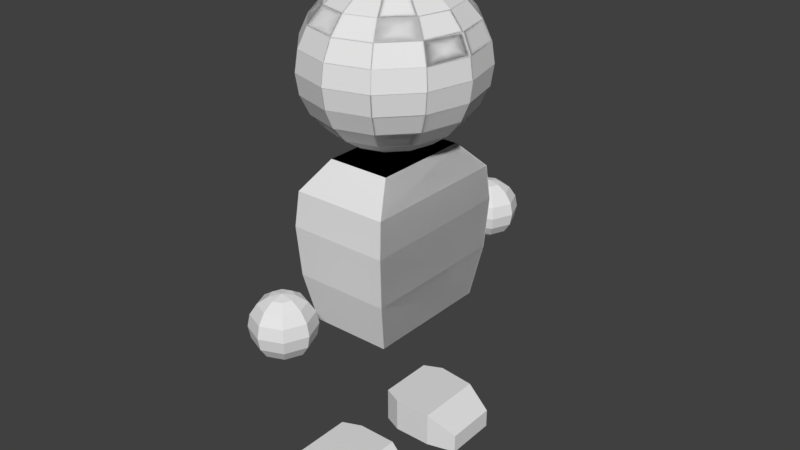 # Source: Test_1.blend  (saved by Blender 2.79.0; exported with 4.5.12 LTS)
import bpy
from mathutils import Matrix  # noqa: F401  (used for matrix-valued properties, if any)

bpy.ops.wm.read_factory_settings(use_empty=True)
scene = bpy.context.scene
scene.name = 'Scene'

# ---- collections
col_collection_1 = bpy.data.collections.new('Collection 1'); scene.collection.children.link(col_collection_1)

# ---- world
world_world = bpy.data.worlds.new('World'); scene.world = world_world
world_world.color = (0.05088, 0.05088, 0.05088)
world_world.use_sun_shadow = False
world_world.sun_shadow_jitter_overblur = 0.0
world_world.cycles.sampling_method = 'MANUAL'

# ---- meshes
me_cube = bpy.data.meshes.new('Cube')
me_cube.from_pydata([(0.4052, 0.6489, -1.556), (0.4052, -0.642, -1.556), (-0.4103, -0.642, -1.556), (-0.4103, 0.6489, -1.556), (0.4758, 0.7606, -0.2), (0.4758, -0.7536, -0.2), (-0.4809, -0.7536, -0.2), (-0.4809, 0.7606, -0.2), (0.002953, 1.605, -0.7664), (0.002953, 1.488, -1.354), (0.002952, 1.488, -0.7431), (0.08566, 1.571, -0.7664), (0.1558, 1.641, -0.8326), (0.2026, 1.688, -0.9318), (0.2191, 1.704, -1.049), (0.2026, 1.688, -1.166), (0.1558, 1.641, -1.265), (0.08566, 1.571, -1.331), (0.1199, 1.488, -0.7664), (0.2191, 1.488, -0.8326), (0.2853, 1.488, -0.9318), (0.3086, 1.488, -1.049), (0.2853, 1.488, -1.166), (0.2191, 1.488, -1.265), (0.1199, 1.488, -1.331), (0.08566, 1.405, -0.7664), (0.1558, 1.335, -0.8326), (0.2026, 1.288, -0.9318), (0.2191, 1.272, -1.049), (0.2026, 1.288, -1.166), (0.1558, 1.335, -1.265), (0.08566, 1.405, -1.331), (0.002953, 1.371, -0.7664), (0.002953, 1.272, -0.8326), (0.002953, 1.206, -0.9318), (0.002953, 1.182, -1.049), (0.002953, 1.206, -1.166), (0.002953, 1.272, -1.265), (0.002953, 1.371, -1.331), (-0.07975, 1.405, -0.7664), (-0.1499, 1.335, -0.8326), (-0.1967, 1.288, -0.9318), (-0.2132, 1.272, -1.049), (-0.1967, 1.288, -1.166), (-0.1499, 1.335, -1.265), (-0.07975, 1.405, -1.331), (-0.114, 1.488, -0.7664), (-0.2132, 1.488, -0.8326), (-0.2794, 1.488, -0.9318), (-0.3027, 1.488, -1.049), (-0.2794, 1.488, -1.166), (-0.2132, 1.488, -1.265), (-0.114, 1.488, -1.331), (-0.07975, 1.571, -0.7664), (-0.1499, 1.641, -0.8326), (-0.1967, 1.688, -0.9318), (-0.2132, 1.704, -1.049), (-0.1967, 1.688, -1.166), (-0.1499, 1.641, -1.265), (-0.07975, 1.571, -1.331), (0.002953, 1.704, -0.8326), (0.002953, 1.77, -0.9318), (0.002953, 1.794, -1.049), (0.002953, 1.77, -1.166), (0.002953, 1.704, -1.265), (0.002953, 1.605, -1.331), (0.4758, 0.7606, -1.051), (0.4994, 0.7981, -0.5462), (0.4758, -0.7536, -1.051), (0.4994, -0.7911, -0.5462), (-0.4809, -0.7536, -1.051), (-0.5046, -0.7911, -0.5462), (-0.4809, 0.7606, -1.051), (-0.5046, 0.7981, -0.5462), (0.312, 0.5015, 0.06902), (0.312, -0.4945, 0.06902), (-0.3172, -0.4945, 0.06902), (-0.3172, 0.5015, 0.06902), (-0.002572, 0.2393, 1.686), (-0.002572, 0.6538, 1.482), (-0.002572, 0.8931, 1.13), (-0.002572, 0.9247, 0.9267), (-0.002572, 0.8931, 0.7233), (-0.002572, 0.6538, 0.371), (-0.002572, 0.4623, 0.2461), (-0.002572, 4.444e-07, 0.1408), (-0.002572, 1.325e-07, 1.713), (0.1066, 0.2073, 1.686), (0.2084, 0.4004, 1.607), (0.2958, 0.5662, 1.482), (0.3628, 0.6935, 1.32), (0.405, 0.7735, 1.13), (0.4194, 0.8008, 0.9267), (0.405, 0.7735, 0.7233), (0.3628, 0.6935, 0.5338), (0.2958, 0.5662, 0.371), (0.2084, 0.4004, 0.2461), (0.1066, 0.2073, 0.1676), (0.1866, 0.1197, 1.686), (0.3628, 0.2312, 1.607), (0.5142, 0.3269, 1.482), (0.6303, 0.4004, 1.32), (0.7033, 0.4466, 1.13), (0.7282, 0.4623, 0.9267), (0.7033, 0.4466, 0.7233), (0.6303, 0.4004, 0.5338), (0.5142, 0.3269, 0.371), (0.3628, 0.2312, 0.2461), (0.1866, 0.1197, 0.1676), (0.2158, 4.563e-07, 1.686), (0.4194, 4.357e-07, 1.607), (0.5941, 4.357e-07, 1.482), (0.7282, 4.357e-07, 1.32), (0.8125, 4.081e-07, 1.13), (0.8413, 4.357e-07, 0.9267), (0.8125, 4.632e-07, 0.7233), (0.7282, 4.357e-07, 0.5338), (0.5941, 4.357e-07, 0.371), (0.4194, 4.219e-07, 0.2461), (0.2158, 4.426e-07, 0.1676), (0.1866, -0.1197, 1.686), (0.3628, -0.2312, 1.607), (0.5142, -0.3269, 1.482), (0.6303, -0.4004, 1.32), (0.7033, -0.4466, 1.13), (0.7282, -0.4623, 0.9267), (0.7033, -0.4466, 0.7233), (0.6303, -0.4004, 0.5338), (0.5142, -0.3269, 0.371), (0.3628, -0.2312, 0.2461), (0.1866, -0.1197, 0.1676), (0.1066, -0.2073, 1.686), (0.2084, -0.4004, 1.607), (0.2958, -0.5662, 1.482), (0.3628, -0.6935, 1.32), (0.405, -0.7735, 1.13), (0.4194, -0.8008, 0.9267), (0.405, -0.7735, 0.7233), (0.3628, -0.6935, 0.5338), (0.2958, -0.5662, 0.371), (0.2084, -0.4004, 0.2461), (0.1066, -0.2073, 0.1676), (-0.002572, -0.2393, 1.686), (-0.002572, -0.4623, 1.607), (-0.002572, -0.6538, 1.482), (-0.002572, -0.8008, 1.32), (-0.002572, -0.8931, 1.13), (-0.002572, -0.9247, 0.9267), (-0.002572, -0.8931, 0.7233), (-0.002572, -0.8008, 0.5338), (-0.002572, -0.6538, 0.371), (-0.002572, -0.4623, 0.2461), (-0.002572, -0.2393, 0.1676), (-0.1118, -0.2073, 1.686), (-0.2135, -0.4004, 1.607), (-0.3009, -0.5662, 1.482), (-0.368, -0.6935, 1.32), (-0.4101, -0.7735, 1.13), (-0.4245, -0.8008, 0.9267), (-0.4101, -0.7735, 0.7233), (-0.368, -0.6935, 0.5338), (-0.3009, -0.5662, 0.371), (-0.2135, -0.4004, 0.2461), (-0.1118, -0.2073, 0.1676), (-0.1917, -0.1197, 1.686), (-0.368, -0.2312, 1.607), (-0.5193, -0.3269, 1.482), (-0.6355, -0.4004, 1.32), (-0.7085, -0.4466, 1.13), (-0.7334, -0.4623, 0.9267), (-0.7085, -0.4466, 0.7233), (-0.6355, -0.4004, 0.5338), (-0.5193, -0.3269, 0.371), (-0.368, -0.2312, 0.2461), (-0.1917, -0.1197, 0.1676), (-0.221, 4.632e-07, 1.686), (-0.4245, 5.046e-07, 1.607), (-0.5993, 5.735e-07, 1.482), (-0.7334, 4.908e-07, 1.32), (-0.8177, 5.183e-07, 1.13), (-0.8464, 6.01e-07, 0.9267), (-0.8177, 5.183e-07, 0.7233), (-0.7334, 5.183e-07, 0.5338), (-0.5993, 4.632e-07, 0.371), (-0.4245, 5.459e-07, 0.2461), (-0.221, 4.563e-07, 0.1676), (-0.1917, 0.1197, 1.686), (-0.368, 0.2312, 1.607), (-0.5193, 0.3269, 1.482), (-0.6355, 0.4004, 1.32), (-0.7085, 0.4466, 1.13), (-0.7334, 0.4623, 0.9267), (-0.7085, 0.4466, 0.7233), (-0.6355, 0.4004, 0.5338), (-0.5193, 0.3269, 0.371), (-0.368, 0.2312, 0.2461), (-0.1917, 0.1197, 0.1676), (-0.1118, 0.2073, 1.686), (-0.2135, 0.4004, 1.607), (-0.3009, 0.5662, 1.482), (-0.368, 0.6935, 1.32), (-0.4101, 0.7735, 1.13), (-0.4245, 0.8008, 0.9267), (-0.4101, 0.7735, 0.7233), (-0.368, 0.6935, 0.5338), (-0.3009, 0.5662, 0.371), (-0.2135, 0.4004, 0.2461), (-0.1118, 0.2073, 0.1676), (-0.002572, 0.4623, 1.607), (-0.002572, 0.8008, 1.32), (-0.002572, 0.8008, 0.5338), (-0.002572, 0.2393, 0.1676), (-0.4096, 0.361, -3.301), (-0.4096, 0.361, -2.935), (-0.4096, 0.968, -3.301), (-0.4096, 0.968, -2.935), (0.1927, 0.2788, -3.301), (0.1927, 0.2788, -2.935), (0.1927, 1.011, -3.301), (0.1927, 1.011, -2.935), (0.4923, 0.3617, -3.301), (0.4923, 0.3617, -3.101), (0.4842, 0.9292, -3.301), (0.4842, 0.9292, -3.101), (-0.2151, 1.059, -3.301), (-0.2151, 1.059, -2.935), (-0.2151, 0.2788, -3.301), (-0.2151, 0.2788, -2.935), (0.4052, -0.6489, -1.556), (0.4052, 0.642, -1.556), (-0.4103, 0.642, -1.556), (-0.4103, -0.6489, -1.556), (0.4758, -0.7606, -0.2), (0.4758, 0.7536, -0.2), (-0.4809, 0.7536, -0.2), (-0.4809, -0.7606, -0.2), (0.002953, -1.605, -0.7664), (0.002953, -1.488, -1.354), (0.002952, -1.488, -0.7431), (0.08566, -1.571, -0.7664), (0.1558, -1.641, -0.8326), (0.2026, -1.688, -0.9318), (0.2191, -1.704, -1.049), (0.2026, -1.688, -1.166), (0.1558, -1.641, -1.265), (0.08566, -1.571, -1.331), (0.1199, -1.488, -0.7664), (0.2191, -1.488, -0.8326), (0.2853, -1.488, -0.9318), (0.3086, -1.488, -1.049), (0.2853, -1.488, -1.166), (0.2191, -1.488, -1.265), (0.1199, -1.488, -1.331), (0.08566, -1.405, -0.7664), (0.1558, -1.335, -0.8326), (0.2026, -1.288, -0.9318), (0.2191, -1.272, -1.049), (0.2026, -1.288, -1.166), (0.1558, -1.335, -1.265), (0.08566, -1.405, -1.331), (0.002953, -1.371, -0.7664), (0.002953, -1.272, -0.8326), (0.002953, -1.206, -0.9318), (0.002953, -1.182, -1.049), (0.002953, -1.206, -1.166), (0.002953, -1.272, -1.265), (0.002953, -1.371, -1.331), (-0.07975, -1.405, -0.7664), (-0.1499, -1.335, -0.8326), (-0.1967, -1.288, -0.9318), (-0.2132, -1.272, -1.049), (-0.1967, -1.288, -1.166), (-0.1499, -1.335, -1.265), (-0.07975, -1.405, -1.331), (-0.114, -1.488, -0.7664), (-0.2132, -1.488, -0.8326), (-0.2794, -1.488, -0.9318), (-0.3027, -1.488, -1.049), (-0.2794, -1.488, -1.166), (-0.2132, -1.488, -1.265), (-0.114, -1.488, -1.331), (-0.07975, -1.571, -0.7664), (-0.1499, -1.641, -0.8326), (-0.1967, -1.688, -0.9318), (-0.2132, -1.704, -1.049), (-0.1967, -1.688, -1.166), (-0.1499, -1.641, -1.265), (-0.07975, -1.571, -1.331), (0.002953, -1.704, -0.8326), (0.002953, -1.77, -0.9318), (0.002953, -1.794, -1.049), (0.002953, -1.77, -1.166), (0.002953, -1.704, -1.265), (0.002953, -1.605, -1.331), (0.4758, -0.7606, -1.051), (0.4994, -0.7981, -0.5462), (0.4758, 0.7536, -1.051), (0.4994, 0.7911, -0.5462), (-0.4809, 0.7536, -1.051), (-0.5046, 0.7911, -0.5462), (-0.4809, -0.7606, -1.051), (-0.5046, -0.7981, -0.5462), (0.312, -0.5015, 0.06902), (0.312, 0.4945, 0.06902), (-0.3172, 0.4945, 0.06902), (-0.3172, -0.5015, 0.06902), (-0.002572, -0.2393, 1.686), (-0.002572, -0.6538, 1.482), (-0.002572, -0.8931, 1.13), (-0.002572, -0.9247, 0.9267), (-0.002572, -0.8931, 0.7233), (-0.002572, -0.6538, 0.371), (-0.002572, -0.4623, 0.2461), (-0.002572, -3.246e-07, 0.1408), (-0.002572, -1.281e-08, 1.713), (0.1066, -0.2073, 1.686), (0.2084, -0.4004, 1.607), (0.2958, -0.5662, 1.482), (0.3628, -0.6935, 1.32), (0.405, -0.7735, 1.13), (0.4194, -0.8008, 0.9267), (0.405, -0.7735, 0.7233), (0.3628, -0.6935, 0.5338), (0.2958, -0.5662, 0.371), (0.2084, -0.4004, 0.2461), (0.1066, -0.2073, 0.1676), (0.1866, -0.1197, 1.686), (0.3628, -0.2312, 1.607), (0.5142, -0.3269, 1.482), (0.6303, -0.4004, 1.32), (0.7033, -0.4466, 1.13), (0.7282, -0.4623, 0.9267), (0.7033, -0.4466, 0.7233), (0.6303, -0.4004, 0.5338), (0.5142, -0.3269, 0.371), (0.3628, -0.2312, 0.2461), (0.1866, -0.1197, 0.1676), (0.2158, -3.366e-07, 1.686), (0.4194, -3.159e-07, 1.607), (0.5941, -3.159e-07, 1.482), (0.7282, -3.159e-07, 1.32), (0.8125, -2.884e-07, 1.13), (0.8413, -3.159e-07, 0.9267), (0.8125, -3.435e-07, 0.7233), (0.7282, -3.159e-07, 0.5338), (0.5941, -3.159e-07, 0.371), (0.4194, -3.022e-07, 0.2461), (0.2158, -3.228e-07, 0.1676), (0.1866, 0.1197, 1.686), (0.3628, 0.2312, 1.607), (0.5142, 0.3269, 1.482), (0.6303, 0.4004, 1.32), (0.7033, 0.4466, 1.13), (0.7282, 0.4623, 0.9267), (0.7033, 0.4466, 0.7233), (0.6303, 0.4004, 0.5338), (0.5142, 0.3269, 0.371), (0.3628, 0.2312, 0.2461), (0.1866, 0.1197, 0.1676), (0.1066, 0.2073, 1.686), (0.2084, 0.4004, 1.607), (0.2958, 0.5662, 1.482), (0.3628, 0.6935, 1.32), (0.405, 0.7735, 1.13), (0.4194, 0.8008, 0.9267), (0.405, 0.7735, 0.7233), (0.3628, 0.6935, 0.5338), (0.2958, 0.5662, 0.371), (0.2084, 0.4004, 0.2461), (0.1066, 0.2073, 0.1676), (-0.002572, 0.2393, 1.686), (-0.002572, 0.4623, 1.607), (-0.002572, 0.6538, 1.482), (-0.002572, 0.8008, 1.32), (-0.002572, 0.8931, 1.13), (-0.002572, 0.9247, 0.9267), (-0.002572, 0.8931, 0.7233), (-0.002572, 0.8008, 0.5338), (-0.002572, 0.6538, 0.371), (-0.002572, 0.4623, 0.2461), (-0.002572, 0.2393, 0.1676), (-0.1118, 0.2073, 1.686), (-0.2135, 0.4004, 1.607), (-0.3009, 0.5662, 1.482), (-0.368, 0.6935, 1.32), (-0.4101, 0.7735, 1.13), (-0.4245, 0.8008, 0.9267), (-0.4101, 0.7735, 0.7233), (-0.368, 0.6935, 0.5338), (-0.3009, 0.5662, 0.371), (-0.2135, 0.4004, 0.2461), (-0.1118, 0.2073, 0.1676), (-0.1917, 0.1197, 1.686), (-0.368, 0.2312, 1.607), (-0.5193, 0.3269, 1.482), (-0.6355, 0.4004, 1.32), (-0.7085, 0.4466, 1.13), (-0.7334, 0.4623, 0.9267), (-0.7085, 0.4466, 0.7233), (-0.6355, 0.4004, 0.5338), (-0.5193, 0.3269, 0.371), (-0.368, 0.2312, 0.2461), (-0.1917, 0.1197, 0.1676), (-0.221, -3.435e-07, 1.686), (-0.4245, -3.848e-07, 1.607), (-0.5993, -4.537e-07, 1.482), (-0.7334, -3.711e-07, 1.32), (-0.8177, -3.986e-07, 1.13), (-0.8464, -4.813e-07, 0.9267), (-0.8177, -3.986e-07, 0.7233), (-0.7334, -3.986e-07, 0.5338), (-0.5993, -3.435e-07, 0.371), (-0.4245, -4.262e-07, 0.2461), (-0.221, -3.366e-07, 0.1676), (-0.1917, -0.1197, 1.686), (-0.368, -0.2312, 1.607), (-0.5193, -0.3269, 1.482), (-0.6355, -0.4004, 1.32), (-0.7085, -0.4466, 1.13), (-0.7334, -0.4623, 0.9267), (-0.7085, -0.4466, 0.7233), (-0.6355, -0.4004, 0.5338), (-0.5193, -0.3269, 0.371), (-0.368, -0.2312, 0.2461), (-0.1917, -0.1197, 0.1676), (-0.1118, -0.2073, 1.686), (-0.2135, -0.4004, 1.607), (-0.3009, -0.5662, 1.482), (-0.368, -0.6935, 1.32), (-0.4101, -0.7735, 1.13), (-0.4245, -0.8008, 0.9267), (-0.4101, -0.7735, 0.7233), (-0.368, -0.6935, 0.5338), (-0.3009, -0.5662, 0.371), (-0.2135, -0.4004, 0.2461), (-0.1118, -0.2073, 0.1676), (-0.002572, -0.4623, 1.607), (-0.002572, -0.8008, 1.32), (-0.002572, -0.8008, 0.5338), (-0.002572, -0.2393, 0.1676), (-0.4096, -0.361, -3.301), (-0.4096, -0.361, -2.935), (-0.4096, -0.968, -3.301), (-0.4096, -0.968, -2.935), (0.1927, -0.2788, -3.301), (0.1927, -0.2788, -2.935), (0.1927, -1.011, -3.301), (0.1927, -1.011, -2.935), (0.4923, -0.3617, -3.301), (0.4923, -0.3617, -3.101), (0.4842, -0.9292, -3.301), (0.4842, -0.9292, -3.101), (-0.2151, -1.059, -3.301), (-0.2151, -1.059, -2.935), (-0.2151, -0.2788, -3.301), (-0.2151, -0.2788, -2.935)], [], [(0, 1, 2, 3), (7, 6, 76, 77), (67, 4, 5, 69), (69, 5, 6, 71), (71, 6, 7, 73), (66, 0, 3, 72), (62, 61, 13, 14), (60, 8, 11, 12), (65, 64, 16, 17), (63, 62, 14, 15), (61, 60, 12, 13), (8, 10, 11), (9, 65, 17), (64, 63, 15, 16), (17, 16, 23, 24), (15, 14, 21, 22), (13, 12, 19, 20), (11, 10, 18), (9, 17, 24), (16, 15, 22, 23), (14, 13, 20, 21), (12, 11, 18, 19), (18, 10, 25), (9, 24, 31), (23, 22, 29, 30), (21, 20, 27, 28), (19, 18, 25, 26), (24, 23, 30, 31), (22, 21, 28, 29), (20, 19, 26, 27), (30, 29, 36, 37), (28, 27, 34, 35), (26, 25, 32, 33), (31, 30, 37, 38), (29, 28, 35, 36), (27, 26, 33, 34), (25, 10, 32), (9, 31, 38), (38, 37, 44, 45), (36, 35, 42, 43), (34, 33, 40, 41), (32, 10, 39), (9, 38, 45), (37, 36, 43, 44), (35, 34, 41, 42), (33, 32, 39, 40), (43, 42, 49, 50), (41, 40, 47, 48), (39, 10, 46), (9, 45, 52), (44, 43, 50, 51), (42, 41, 48, 49), (40, 39, 46, 47), (45, 44, 51, 52), (9, 52, 59), (51, 50, 57, 58), (49, 48, 55, 56), (47, 46, 53, 54), (52, 51, 58, 59), (50, 49, 56, 57), (48, 47, 54, 55), (46, 10, 53), (56, 55, 61, 62), (54, 53, 8, 60), (59, 58, 64, 65), (57, 56, 62, 63), (55, 54, 60, 61), (53, 10, 8), (9, 59, 65), (58, 57, 63, 64), (4, 67, 73, 7), (67, 66, 72, 73), (2, 70, 72, 3), (70, 71, 73, 72), (1, 68, 70, 2), (68, 69, 71, 70), (0, 66, 68, 1), (66, 67, 69, 68), (74, 77, 76, 75), (4, 7, 77, 74), (6, 5, 75, 76), (5, 4, 74, 75), (209, 79, 89, 90), (211, 84, 96, 97), (78, 86, 87), (210, 82, 93, 94), (80, 209, 90, 91), (85, 211, 97), (208, 78, 87, 88), (83, 210, 94, 95), (81, 80, 91, 92), (79, 208, 88, 89), (84, 83, 95, 96), (82, 81, 92, 93), (95, 94, 105, 106), (92, 91, 102, 103), (89, 88, 99, 100), (96, 95, 106, 107), (93, 92, 103, 104), (90, 89, 100, 101), (97, 96, 107, 108), (87, 86, 98), (94, 93, 104, 105), (91, 90, 101, 102), (85, 97, 108), (88, 87, 98, 99), (98, 86, 109), (105, 104, 115, 116), (102, 101, 112, 113), (85, 108, 119), (99, 98, 109, 110), (106, 105, 116, 117), (103, 102, 113, 114), (100, 99, 110, 111), (107, 106, 117, 118), (104, 103, 114, 115), (101, 100, 111, 112), (108, 107, 118, 119), (118, 117, 128, 129), (115, 114, 125, 126), (112, 111, 122, 123), (119, 118, 129, 130), (109, 86, 120), (116, 115, 126, 127), (113, 112, 123, 124), (85, 119, 130), (110, 109, 120, 121), (117, 116, 127, 128), (114, 113, 124, 125), (111, 110, 121, 122), (121, 120, 131, 132), (128, 127, 138, 139), (125, 124, 135, 136), (122, 121, 132, 133), (129, 128, 139, 140), (126, 125, 136, 137), (123, 122, 133, 134), (130, 129, 140, 141), (120, 86, 131), (127, 126, 137, 138), (124, 123, 134, 135), (85, 130, 141), (141, 140, 151, 152), (131, 86, 142), (138, 137, 148, 149), (135, 134, 145, 146), (85, 141, 152), (132, 131, 142, 143), (139, 138, 149, 150), (136, 135, 146, 147), (133, 132, 143, 144), (140, 139, 150, 151), (137, 136, 147, 148), (134, 133, 144, 145), (144, 143, 154, 155), (151, 150, 161, 162), (148, 147, 158, 159), (145, 144, 155, 156), (152, 151, 162, 163), (142, 86, 153), (149, 148, 159, 160), (146, 145, 156, 157), (85, 152, 163), (143, 142, 153, 154), (150, 149, 160, 161), (147, 146, 157, 158), (85, 163, 174), (154, 153, 164, 165), (161, 160, 171, 172), (158, 157, 168, 169), (155, 154, 165, 166), (162, 161, 172, 173), (159, 158, 169, 170), (156, 155, 166, 167), (163, 162, 173, 174), (153, 86, 164), (160, 159, 170, 171), (157, 156, 167, 168), (167, 166, 177, 178), (174, 173, 184, 185), (164, 86, 175), (171, 170, 181, 182), (168, 167, 178, 179), (85, 174, 185), (165, 164, 175, 176), (172, 171, 182, 183), (169, 168, 179, 180), (166, 165, 176, 177), (173, 172, 183, 184), (170, 169, 180, 181), (177, 176, 187, 188), (184, 183, 194, 195), (181, 180, 191, 192), (178, 177, 188, 189), (185, 184, 195, 196), (175, 86, 186), (182, 181, 192, 193), (179, 178, 189, 190), (85, 185, 196), (176, 175, 186, 187), (183, 182, 193, 194), (180, 179, 190, 191), (190, 189, 200, 201), (85, 196, 207), (187, 186, 197, 198), (194, 193, 204, 205), (191, 190, 201, 202), (188, 187, 198, 199), (195, 194, 205, 206), (192, 191, 202, 203), (189, 188, 199, 200), (196, 195, 206, 207), (186, 86, 197), (193, 192, 203, 204), (200, 199, 79, 209), (207, 206, 84, 211), (197, 86, 78), (204, 203, 82, 210), (201, 200, 209, 80), (85, 207, 211), (198, 197, 78, 208), (205, 204, 210, 83), (202, 201, 80, 81), (199, 198, 208, 79), (206, 205, 83, 84), (203, 202, 81, 82), (212, 213, 215, 214), (224, 225, 219, 218), (219, 217, 221, 223), (226, 227, 213, 212), (224, 218, 216, 226), (225, 215, 213, 227), (222, 223, 221, 220), (218, 219, 223, 222), (217, 216, 220, 221), (216, 218, 222, 220), (219, 225, 227, 217), (214, 224, 226, 212), (216, 217, 227, 226), (214, 215, 225, 224), (228, 231, 230, 229), (235, 305, 304, 234), (295, 297, 233, 232), (297, 299, 234, 233), (299, 301, 235, 234), (294, 300, 231, 228), (290, 242, 241, 289), (288, 240, 239, 236), (293, 245, 244, 292), (291, 243, 242, 290), (289, 241, 240, 288), (236, 239, 238), (237, 245, 293), (292, 244, 243, 291), (245, 252, 251, 244), (243, 250, 249, 242), (241, 248, 247, 240), (239, 246, 238), (237, 252, 245), (244, 251, 250, 243), (242, 249, 248, 241), (240, 247, 246, 239), (246, 253, 238), (237, 259, 252), (251, 258, 257, 250), (249, 256, 255, 248), (247, 254, 253, 246), (252, 259, 258, 251), (250, 257, 256, 249), (248, 255, 254, 247), (258, 265, 264, 257), (256, 263, 262, 255), (254, 261, 260, 253), (259, 266, 265, 258), (257, 264, 263, 256), (255, 262, 261, 254), (253, 260, 238), (237, 266, 259), (266, 273, 272, 265), (264, 271, 270, 263), (262, 269, 268, 261), (260, 267, 238), (237, 273, 266), (265, 272, 271, 264), (263, 270, 269, 262), (261, 268, 267, 260), (271, 278, 277, 270), (269, 276, 275, 268), (267, 274, 238), (237, 280, 273), (272, 279, 278, 271), (270, 277, 276, 269), (268, 275, 274, 267), (273, 280, 279, 272), (237, 287, 280), (279, 286, 285, 278), (277, 284, 283, 276), (275, 282, 281, 274), (280, 287, 286, 279), (278, 285, 284, 277), (276, 283, 282, 275), (274, 281, 238), (284, 290, 289, 283), (282, 288, 236, 281), (287, 293, 292, 286), (285, 291, 290, 284), (283, 289, 288, 282), (281, 236, 238), (237, 293, 287), (286, 292, 291, 285), (232, 235, 301, 295), (295, 301, 300, 294), (230, 231, 300, 298), (298, 300, 301, 299), (229, 230, 298, 296), (296, 298, 299, 297), (228, 229, 296, 294), (294, 296, 297, 295), (302, 303, 304, 305), (232, 302, 305, 235), (234, 304, 303, 233), (233, 303, 302, 232), (437, 318, 317, 307), (439, 325, 324, 312), (306, 315, 314), (438, 322, 321, 310), (308, 319, 318, 437), (313, 325, 439), (436, 316, 315, 306), (311, 323, 322, 438), (309, 320, 319, 308), (307, 317, 316, 436), (312, 324, 323, 311), (310, 321, 320, 309), (323, 334, 333, 322), (320, 331, 330, 319), (317, 328, 327, 316), (324, 335, 334, 323), (321, 332, 331, 320), (318, 329, 328, 317), (325, 336, 335, 324), (315, 326, 314), (322, 333, 332, 321), (319, 330, 329, 318), (313, 336, 325), (316, 327, 326, 315), (326, 337, 314), (333, 344, 343, 332), (330, 341, 340, 329), (313, 347, 336), (327, 338, 337, 326), (334, 345, 344, 333), (331, 342, 341, 330), (328, 339, 338, 327), (335, 346, 345, 334), (332, 343, 342, 331), (329, 340, 339, 328), (336, 347, 346, 335), (346, 357, 356, 345), (343, 354, 353, 342), (340, 351, 350, 339), (347, 358, 357, 346), (337, 348, 314), (344, 355, 354, 343), (341, 352, 351, 340), (313, 358, 347), (338, 349, 348, 337), (345, 356, 355, 344), (342, 353, 352, 341), (339, 350, 349, 338), (349, 360, 359, 348), (356, 367, 366, 355), (353, 364, 363, 352), (350, 361, 360, 349), (357, 368, 367, 356), (354, 365, 364, 353), (351, 362, 361, 350), (358, 369, 368, 357), (348, 359, 314), (355, 366, 365, 354), (352, 363, 362, 351), (313, 369, 358), (369, 380, 379, 368), (359, 370, 314), (366, 377, 376, 365), (363, 374, 373, 362), (313, 380, 369), (360, 371, 370, 359), (367, 378, 377, 366), (364, 375, 374, 363), (361, 372, 371, 360), (368, 379, 378, 367), (365, 376, 375, 364), (362, 373, 372, 361), (372, 383, 382, 371), (379, 390, 389, 378), (376, 387, 386, 375), (373, 384, 383, 372), (380, 391, 390, 379), (370, 381, 314), (377, 388, 387, 376), (374, 385, 384, 373), (313, 391, 380), (371, 382, 381, 370), (378, 389, 388, 377), (375, 386, 385, 374), (313, 402, 391), (382, 393, 392, 381), (389, 400, 399, 388), (386, 397, 396, 385), (383, 394, 393, 382), (390, 401, 400, 389), (387, 398, 397, 386), (384, 395, 394, 383), (391, 402, 401, 390), (381, 392, 314), (388, 399, 398, 387), (385, 396, 395, 384), (395, 406, 405, 394), (402, 413, 412, 401), (392, 403, 314), (399, 410, 409, 398), (396, 407, 406, 395), (313, 413, 402), (393, 404, 403, 392), (400, 411, 410, 399), (397, 408, 407, 396), (394, 405, 404, 393), (401, 412, 411, 400), (398, 409, 408, 397), (405, 416, 415, 404), (412, 423, 422, 411), (409, 420, 419, 408), (406, 417, 416, 405), (413, 424, 423, 412), (403, 414, 314), (410, 421, 420, 409), (407, 418, 417, 406), (313, 424, 413), (404, 415, 414, 403), (411, 422, 421, 410), (408, 419, 418, 407), (418, 429, 428, 417), (313, 435, 424), (415, 426, 425, 414), (422, 433, 432, 421), (419, 430, 429, 418), (416, 427, 426, 415), (423, 434, 433, 422), (420, 431, 430, 419), (417, 428, 427, 416), (424, 435, 434, 423), (414, 425, 314), (421, 432, 431, 420), (428, 437, 307, 427), (435, 439, 312, 434), (425, 306, 314), (432, 438, 310, 431), (429, 308, 437, 428), (313, 439, 435), (426, 436, 306, 425), (433, 311, 438, 432), (430, 309, 308, 429), (427, 307, 436, 426), (434, 312, 311, 433), (431, 310, 309, 430), (440, 442, 443, 441), (452, 446, 447, 453), (447, 451, 449, 445), (454, 440, 441, 455), (452, 454, 444, 446), (453, 455, 441, 443), (450, 448, 449, 451), (446, 450, 451, 447), (445, 449, 448, 444), (444, 448, 450, 446), (447, 445, 455, 453), (442, 440, 454, 452), (444, 454, 455, 445), (442, 452, 453, 443)])
_uv = me_cube.uv_layers.new(name='UVMap')
_uv.uv.foreach_set('vector', [0.1826, 0.7874, 0.3631, 0.7874, 0.3631, 0.6733, 0.1826, 0.6733, 0.9149, 0.2125, 0.9149, 0.0006574, 0.8773, 0.03691, 0.8773, 0.1762, 0.24, 0.223, 0.1916, 0.2177, 0.1916, 0.005903, 0.24, 0.0006574, 0.6264, 0.7872, 0.5779, 0.7839, 0.5779, 0.65, 0.6264, 0.6467, 0.24, 0.2243, 0.1916, 0.2295, 0.1916, 0.4414, 0.24, 0.4466, 0.7884, 0.3162, 0.859, 0.3063, 0.859, 0.1922, 0.7884, 0.1824, 0.3364, 0.9607, 0.32, 0.9607, 0.32, 0.9886, 0.3364, 0.9909, 0.9772, 0.7085, 0.9719, 0.7213, 0.9593, 0.7213, 0.954, 0.7085, 0.1584, 0.9422, 0.1637, 0.9294, 0.1406, 0.9294, 0.1459, 0.9422, 0.3527, 0.9607, 0.3364, 0.9607, 0.3364, 0.9909, 0.3527, 0.9886, 0.32, 0.9607, 0.3061, 0.9607, 0.3061, 0.9821, 0.32, 0.9886, 0.9719, 0.7213, 0.9656, 0.7364, 0.9593, 0.7213, 0.1522, 0.9573, 0.1584, 0.9422, 0.1459, 0.9422, 0.3666, 0.9607, 0.3527, 0.9607, 0.3527, 0.9886, 0.3666, 0.9821, 0.1459, 0.9422, 0.1406, 0.9294, 0.1242, 0.9457, 0.137, 0.951, 0.2292, 0.9886, 0.2128, 0.9909, 0.2128, 0.9607, 0.2292, 0.9607, 0.1964, 0.9886, 0.1826, 0.9821, 0.1826, 0.9607, 0.1964, 0.9607, 0.9593, 0.7213, 0.9656, 0.7364, 0.9505, 0.7302, 0.1522, 0.9573, 0.1459, 0.9422, 0.137, 0.951, 0.243, 0.9821, 0.2292, 0.9886, 0.2292, 0.9607, 0.243, 0.9607, 0.2128, 0.9909, 0.1964, 0.9886, 0.1964, 0.9607, 0.2128, 0.9607, 0.954, 0.7085, 0.9593, 0.7213, 0.9505, 0.7302, 0.9377, 0.7249, 0.9505, 0.7302, 0.9656, 0.7364, 0.9505, 0.7427, 0.1522, 0.9573, 0.137, 0.951, 0.137, 0.9635, 0.243, 0.9607, 0.2292, 0.9607, 0.2292, 0.9328, 0.243, 0.9393, 0.2128, 0.9607, 0.1964, 0.9607, 0.1964, 0.9328, 0.2128, 0.9305, 0.9377, 0.7249, 0.9505, 0.7302, 0.9505, 0.7427, 0.9377, 0.748, 0.137, 0.951, 0.1242, 0.9457, 0.1242, 0.9689, 0.137, 0.9635, 0.2292, 0.9607, 0.2128, 0.9607, 0.2128, 0.9305, 0.2292, 0.9328, 0.1964, 0.9607, 0.1826, 0.9607, 0.1826, 0.9393, 0.1964, 0.9328, 0.1229, 0.981, 0.109, 0.9875, 0.109, 0.9596, 0.1229, 0.9596, 0.09267, 0.9898, 0.07631, 0.9875, 0.07631, 0.9596, 0.09267, 0.9596, 0.9377, 0.748, 0.9505, 0.7427, 0.9593, 0.7516, 0.954, 0.7644, 0.137, 0.9635, 0.1242, 0.9689, 0.1406, 0.9852, 0.1459, 0.9724, 0.109, 0.9875, 0.09267, 0.9898, 0.09267, 0.9596, 0.109, 0.9596, 0.07631, 0.9875, 0.06244, 0.981, 0.06244, 0.9596, 0.07631, 0.9596, 0.9505, 0.7427, 0.9656, 0.7364, 0.9593, 0.7516, 0.1522, 0.9573, 0.137, 0.9635, 0.1459, 0.9724, 0.1459, 0.9724, 0.1406, 0.9852, 0.1637, 0.9852, 0.1584, 0.9724, 0.109, 0.9596, 0.09267, 0.9596, 0.09267, 0.9294, 0.109, 0.9317, 0.07631, 0.9596, 0.06244, 0.9596, 0.06244, 0.9382, 0.07631, 0.9317, 0.9593, 0.7516, 0.9656, 0.7364, 0.9719, 0.7516, 0.1522, 0.9573, 0.1459, 0.9724, 0.1584, 0.9724, 0.1229, 0.9596, 0.109, 0.9596, 0.109, 0.9317, 0.1229, 0.9382, 0.09267, 0.9596, 0.07631, 0.9596, 0.07631, 0.9317, 0.09267, 0.9294, 0.954, 0.7644, 0.9593, 0.7516, 0.9719, 0.7516, 0.9772, 0.7644, 0.9843, 0.649, 0.9679, 0.6467, 0.9679, 0.677, 0.9843, 0.677, 0.9515, 0.649, 0.9377, 0.6556, 0.9377, 0.677, 0.9515, 0.677, 0.9719, 0.7516, 0.9656, 0.7364, 0.9807, 0.7427, 0.1522, 0.9573, 0.1584, 0.9724, 0.1673, 0.9635, 0.9981, 0.6556, 0.9843, 0.649, 0.9843, 0.677, 0.9981, 0.677, 0.9679, 0.6467, 0.9515, 0.649, 0.9515, 0.677, 0.9679, 0.677, 0.9772, 0.7644, 0.9719, 0.7516, 0.9807, 0.7427, 0.9935, 0.748, 0.1584, 0.9724, 0.1637, 0.9852, 0.1801, 0.9689, 0.1673, 0.9635, 0.1522, 0.9573, 0.1673, 0.9635, 0.1673, 0.951, 0.9981, 0.677, 0.9843, 0.677, 0.9843, 0.7049, 0.9981, 0.6983, 0.9679, 0.677, 0.9515, 0.677, 0.9515, 0.7049, 0.9679, 0.7072, 0.9935, 0.748, 0.9807, 0.7427, 0.9807, 0.7302, 0.9935, 0.7249, 0.1673, 0.9635, 0.1801, 0.9689, 0.1801, 0.9457, 0.1673, 0.951, 0.9843, 0.677, 0.9679, 0.677, 0.9679, 0.7072, 0.9843, 0.7049, 0.9515, 0.677, 0.9377, 0.677, 0.9377, 0.6983, 0.9515, 0.7049, 0.9807, 0.7427, 0.9656, 0.7364, 0.9807, 0.7302, 0.3364, 0.9305, 0.32, 0.9328, 0.32, 0.9607, 0.3364, 0.9607, 0.9935, 0.7249, 0.9807, 0.7302, 0.9719, 0.7213, 0.9772, 0.7085, 0.1673, 0.951, 0.1801, 0.9457, 0.1637, 0.9294, 0.1584, 0.9422, 0.3527, 0.9328, 0.3364, 0.9305, 0.3364, 0.9607, 0.3527, 0.9607, 0.32, 0.9328, 0.3061, 0.9393, 0.3061, 0.9607, 0.32, 0.9607, 0.9807, 0.7302, 0.9656, 0.7364, 0.9719, 0.7213, 0.1522, 0.9573, 0.1673, 0.951, 0.1584, 0.9422, 0.3666, 0.9393, 0.3527, 0.9328, 0.3527, 0.9607, 0.3666, 0.9607, 0.2202, 0.9259, 0.2686, 0.9292, 0.2686, 0.7887, 0.2202, 0.792, 0.7178, 0.3195, 0.7884, 0.3162, 0.7884, 0.1824, 0.7178, 0.1791, 0.3813, 0.2452, 0.3107, 0.2295, 0.3107, 0.4414, 0.3813, 0.4258, 0.3107, 0.2295, 0.24, 0.2243, 0.24, 0.4466, 0.3107, 0.4414, 0.7676, 0.774, 0.697, 0.7839, 0.697, 0.65, 0.7676, 0.6599, 0.697, 0.7839, 0.6264, 0.7872, 0.6264, 0.6467, 0.697, 0.65, 0.3813, 0.2021, 0.3107, 0.2177, 0.3107, 0.005903, 0.3813, 0.02153, 0.3107, 0.2177, 0.24, 0.223, 0.24, 0.0006574, 0.3107, 0.005903, 0.178, 0.928, 0.09, 0.928, 0.09, 0.7887, 0.178, 0.7887, 0.2202, 0.9259, 0.2202, 0.792, 0.1826, 0.8149, 0.1826, 0.903, 0.9539, 0.1358, 0.9539, 0.2696, 0.9162, 0.2467, 0.9162, 0.1587, 0.3519, 0.4479, 0.3519, 0.6598, 0.3143, 0.6235, 0.3143, 0.4842, 0.6007, 0.8475, 0.5779, 0.8475, 0.5779, 0.8893, 0.6007, 0.8987, 0.4461, 0.5399, 0.4149, 0.5399, 0.4236, 0.5694, 0.4506, 0.5552, 0.6665, 0.5819, 0.6665, 0.5484, 0.6817, 0.5774, 0.7106, 0.8475, 0.6841, 0.8475, 0.6841, 0.9045, 0.7106, 0.8987, 0.6272, 0.8475, 0.6007, 0.8475, 0.6007, 0.8987, 0.6272, 0.9045, 0.4796, 0.5399, 0.4461, 0.5399, 0.4506, 0.5552, 0.6665, 0.6131, 0.6665, 0.5819, 0.6817, 0.5774, 0.696, 0.6044, 0.7334, 0.8475, 0.7106, 0.8475, 0.7106, 0.8987, 0.7334, 0.8893, 0.6557, 0.8475, 0.6272, 0.8475, 0.6272, 0.9045, 0.6557, 0.9066, 0.6665, 0.6399, 0.6665, 0.6131, 0.696, 0.6044, 0.7082, 0.6276, 0.4149, 0.5399, 0.3881, 0.5399, 0.4004, 0.5817, 0.4236, 0.5694, 0.6841, 0.8475, 0.6557, 0.8475, 0.6557, 0.9066, 0.6841, 0.9045, 0.4004, 0.5817, 0.3826, 0.591, 0.4236, 0.6285, 0.4339, 0.6122, 0.4603, 0.4501, 0.4319, 0.4463, 0.4319, 0.4005, 0.4603, 0.4027, 0.7082, 0.6276, 0.696, 0.6044, 0.7176, 0.5807, 0.7388, 0.5941, 0.4236, 0.5694, 0.4004, 0.5817, 0.4339, 0.6122, 0.4473, 0.591, 0.4888, 0.4463, 0.4603, 0.4501, 0.4603, 0.4027, 0.4888, 0.4005, 0.7176, 0.6454, 0.7082, 0.6276, 0.7388, 0.5941, 0.755, 0.6044, 0.4506, 0.5552, 0.4236, 0.5694, 0.4473, 0.591, 0.4629, 0.5664, 0.6817, 0.5774, 0.6665, 0.5484, 0.6929, 0.5651, 0.5153, 0.4351, 0.4888, 0.4463, 0.4888, 0.4005, 0.5153, 0.3941, 0.4319, 0.4463, 0.4054, 0.4351, 0.4054, 0.3941, 0.4319, 0.4005, 0.4796, 0.5399, 0.4506, 0.5552, 0.4629, 0.5664, 0.696, 0.6044, 0.6817, 0.5774, 0.6929, 0.5651, 0.7176, 0.5807, 0.6929, 0.5651, 0.6665, 0.5484, 0.697, 0.5484, 0.5153, 0.3941, 0.4888, 0.4005, 0.4888, 0.338, 0.5153, 0.338, 0.4319, 0.4005, 0.4054, 0.3941, 0.4054, 0.338, 0.4319, 0.338, 0.4796, 0.5399, 0.4629, 0.5664, 0.4796, 0.5705, 0.7176, 0.5807, 0.6929, 0.5651, 0.697, 0.5484, 0.7255, 0.5484, 0.5381, 0.3838, 0.5153, 0.3941, 0.5153, 0.338, 0.5381, 0.338, 0.4603, 0.4027, 0.4319, 0.4005, 0.4319, 0.338, 0.4603, 0.338, 0.7388, 0.5941, 0.7176, 0.5807, 0.7255, 0.5484, 0.7499, 0.5484, 0.4473, 0.591, 0.4339, 0.6122, 0.4796, 0.6234, 0.4796, 0.599, 0.4888, 0.4005, 0.4603, 0.4027, 0.4603, 0.338, 0.4888, 0.338, 0.4054, 0.3941, 0.3826, 0.3838, 0.3826, 0.338, 0.4054, 0.338, 0.4629, 0.5664, 0.4473, 0.591, 0.4796, 0.599, 0.4796, 0.5705, 0.4796, 0.599, 0.4796, 0.6234, 0.5253, 0.6122, 0.5119, 0.591, 0.4888, 0.338, 0.4603, 0.338, 0.4603, 0.2734, 0.4888, 0.2756, 0.4054, 0.338, 0.3826, 0.338, 0.3826, 0.2923, 0.4054, 0.282, 0.4796, 0.5705, 0.4796, 0.599, 0.5119, 0.591, 0.4963, 0.5664, 0.697, 0.5484, 0.6665, 0.5484, 0.6929, 0.5317, 0.5153, 0.338, 0.4888, 0.338, 0.4888, 0.2756, 0.5153, 0.282, 0.4319, 0.338, 0.4054, 0.338, 0.4054, 0.282, 0.4319, 0.2756, 0.4796, 0.5399, 0.4796, 0.5705, 0.4963, 0.5664, 0.7255, 0.5484, 0.697, 0.5484, 0.6929, 0.5317, 0.7176, 0.5161, 0.5381, 0.338, 0.5153, 0.338, 0.5153, 0.282, 0.5381, 0.2923, 0.4603, 0.338, 0.4319, 0.338, 0.4319, 0.2756, 0.4603, 0.2734, 0.7499, 0.5484, 0.7255, 0.5484, 0.7176, 0.5161, 0.7388, 0.5027, 0.7176, 0.5161, 0.6929, 0.5317, 0.6817, 0.5194, 0.696, 0.4924, 0.5253, 0.6122, 0.5356, 0.6285, 0.5766, 0.591, 0.5588, 0.5817, 0.4603, 0.2734, 0.4319, 0.2756, 0.4319, 0.2298, 0.4603, 0.226, 0.7388, 0.5027, 0.7176, 0.5161, 0.696, 0.4924, 0.7082, 0.4692, 0.5119, 0.591, 0.5253, 0.6122, 0.5588, 0.5817, 0.5356, 0.5694, 0.4888, 0.2756, 0.4603, 0.2734, 0.4603, 0.226, 0.4888, 0.2298, 0.755, 0.4924, 0.7388, 0.5027, 0.7082, 0.4692, 0.7176, 0.4514, 0.4963, 0.5664, 0.5119, 0.591, 0.5356, 0.5694, 0.5086, 0.5552, 0.6929, 0.5317, 0.6665, 0.5484, 0.6817, 0.5194, 0.5153, 0.282, 0.4888, 0.2756, 0.4888, 0.2298, 0.5153, 0.241, 0.4319, 0.2756, 0.4054, 0.282, 0.4054, 0.241, 0.4319, 0.2298, 0.4796, 0.5399, 0.4963, 0.5664, 0.5086, 0.5552, 0.5086, 0.5552, 0.5356, 0.5694, 0.5443, 0.5399, 0.5131, 0.5399, 0.6817, 0.5194, 0.6665, 0.5484, 0.6665, 0.5149, 0.8505, 0.431, 0.824, 0.4369, 0.824, 0.3799, 0.8505, 0.3799, 0.7671, 0.4369, 0.7405, 0.431, 0.7405, 0.3799, 0.7671, 0.3799, 0.4796, 0.5399, 0.5086, 0.5552, 0.5131, 0.5399, 0.696, 0.4924, 0.6817, 0.5194, 0.6665, 0.5149, 0.6665, 0.4837, 0.8733, 0.4216, 0.8505, 0.431, 0.8505, 0.3799, 0.8733, 0.3799, 0.7955, 0.4389, 0.7671, 0.4369, 0.7671, 0.3799, 0.7955, 0.3799, 0.7082, 0.4692, 0.696, 0.4924, 0.6665, 0.4837, 0.6665, 0.4569, 0.5356, 0.5694, 0.5588, 0.5817, 0.5711, 0.5399, 0.5443, 0.5399, 0.824, 0.4369, 0.7955, 0.4389, 0.7955, 0.3799, 0.824, 0.3799, 0.7405, 0.431, 0.7178, 0.4216, 0.7178, 0.3799, 0.7405, 0.3799, 0.6665, 0.4569, 0.6665, 0.4837, 0.637, 0.4924, 0.6247, 0.4692, 0.5443, 0.5399, 0.5711, 0.5399, 0.5588, 0.4982, 0.5356, 0.5104, 0.824, 0.3799, 0.7955, 0.3799, 0.7955, 0.3208, 0.824, 0.3228, 0.7405, 0.3799, 0.7178, 0.3799, 0.7178, 0.3381, 0.7405, 0.3287, 0.5131, 0.5399, 0.5443, 0.5399, 0.5356, 0.5104, 0.5086, 0.5246, 0.6665, 0.5149, 0.6665, 0.5484, 0.6512, 0.5194, 0.8505, 0.3799, 0.824, 0.3799, 0.824, 0.3228, 0.8505, 0.3287, 0.7671, 0.3799, 0.7405, 0.3799, 0.7405, 0.3287, 0.7671, 0.3228, 0.4796, 0.5399, 0.5131, 0.5399, 0.5086, 0.5246, 0.6665, 0.4837, 0.6665, 0.5149, 0.6512, 0.5194, 0.637, 0.4924, 0.8733, 0.3799, 0.8505, 0.3799, 0.8505, 0.3287, 0.8733, 0.3381, 0.7955, 0.3799, 0.7671, 0.3799, 0.7671, 0.3228, 0.7955, 0.3208, 0.4796, 0.5399, 0.5086, 0.5246, 0.4963, 0.5135, 0.637, 0.4924, 0.6512, 0.5194, 0.64, 0.5317, 0.6153, 0.5161, 0.5588, 0.4982, 0.5766, 0.4888, 0.5356, 0.4514, 0.5253, 0.4676, 0.0784, 0.4479, 0.04994, 0.4518, 0.04994, 0.4975, 0.0784, 0.4953, 0.6247, 0.4692, 0.637, 0.4924, 0.6153, 0.5161, 0.5942, 0.5027, 0.5356, 0.5104, 0.5588, 0.4982, 0.5253, 0.4676, 0.5119, 0.4888, 0.1069, 0.4518, 0.0784, 0.4479, 0.0784, 0.4953, 0.1069, 0.4975, 0.6153, 0.4514, 0.6247, 0.4692, 0.5942, 0.5027, 0.5779, 0.4924, 0.5086, 0.5246, 0.5356, 0.5104, 0.5119, 0.4888, 0.4963, 0.5135, 0.6512, 0.5194, 0.6665, 0.5484, 0.64, 0.5317, 0.1334, 0.4629, 0.1069, 0.4518, 0.1069, 0.4975, 0.1334, 0.5039, 0.04994, 0.4518, 0.02343, 0.4629, 0.02343, 0.5039, 0.04994, 0.4975, 0.02343, 0.5039, 0.0006574, 0.5142, 0.0006574, 0.56, 0.02343, 0.56, 0.4963, 0.5135, 0.5119, 0.4888, 0.4796, 0.4809, 0.4796, 0.5094, 0.64, 0.5317, 0.6665, 0.5484, 0.6359, 0.5484, 0.1334, 0.5039, 0.1069, 0.4975, 0.1069, 0.56, 0.1334, 0.56, 0.04994, 0.4975, 0.02343, 0.5039, 0.02343, 0.56, 0.04994, 0.56, 0.4796, 0.5399, 0.4963, 0.5135, 0.4796, 0.5094, 0.6153, 0.5161, 0.64, 0.5317, 0.6359, 0.5484, 0.6074, 0.5484, 0.1561, 0.5142, 0.1334, 0.5039, 0.1334, 0.56, 0.1561, 0.56, 0.0784, 0.4953, 0.04994, 0.4975, 0.04994, 0.56, 0.0784, 0.56, 0.5942, 0.5027, 0.6153, 0.5161, 0.6074, 0.5484, 0.583, 0.5484, 0.5119, 0.4888, 0.5253, 0.4676, 0.4796, 0.4564, 0.4796, 0.4809, 0.1069, 0.4975, 0.0784, 0.4953, 0.0784, 0.56, 0.1069, 0.56, 0.583, 0.5484, 0.6074, 0.5484, 0.6153, 0.5807, 0.5942, 0.5941, 0.4796, 0.4809, 0.4796, 0.4564, 0.4339, 0.4676, 0.4473, 0.4888, 0.1069, 0.56, 0.0784, 0.56, 0.0784, 0.6246, 0.1069, 0.6224, 0.02343, 0.56, 0.0006574, 0.56, 0.0006574, 0.6057, 0.02343, 0.616, 0.4796, 0.5094, 0.4796, 0.4809, 0.4473, 0.4888, 0.4629, 0.5135, 0.6359, 0.5484, 0.6665, 0.5484, 0.64, 0.5651, 0.1334, 0.56, 0.1069, 0.56, 0.1069, 0.6224, 0.1334, 0.616, 0.04994, 0.56, 0.02343, 0.56, 0.02343, 0.616, 0.04994, 0.6224, 0.4796, 0.5399, 0.4796, 0.5094, 0.4629, 0.5135, 0.6074, 0.5484, 0.6359, 0.5484, 0.64, 0.5651, 0.6153, 0.5807, 0.1561, 0.56, 0.1334, 0.56, 0.1334, 0.616, 0.1561, 0.6057, 0.0784, 0.56, 0.04994, 0.56, 0.04994, 0.6224, 0.0784, 0.6246, 0.04994, 0.6224, 0.02343, 0.616, 0.02343, 0.657, 0.04994, 0.6682, 0.4796, 0.5399, 0.4629, 0.5135, 0.4506, 0.5246, 0.6153, 0.5807, 0.64, 0.5651, 0.6512, 0.5774, 0.637, 0.6044, 0.4339, 0.4676, 0.4236, 0.4514, 0.3826, 0.4888, 0.4004, 0.4982, 0.0784, 0.6246, 0.04994, 0.6224, 0.04994, 0.6682, 0.0784, 0.672, 0.5942, 0.5941, 0.6153, 0.5807, 0.637, 0.6044, 0.6247, 0.6276, 0.4473, 0.4888, 0.4339, 0.4676, 0.4004, 0.4982, 0.4236, 0.5104, 0.1069, 0.6224, 0.0784, 0.6246, 0.0784, 0.672, 0.1069, 0.6682, 0.5779, 0.6044, 0.5942, 0.5941, 0.6247, 0.6276, 0.6153, 0.6454, 0.4629, 0.5135, 0.4473, 0.4888, 0.4236, 0.5104, 0.4506, 0.5246, 0.64, 0.5651, 0.6665, 0.5484, 0.6512, 0.5774, 0.1334, 0.616, 0.1069, 0.6224, 0.1069, 0.6682, 0.1334, 0.657, 0.6007, 0.7964, 0.5779, 0.8058, 0.5779, 0.8475, 0.6007, 0.8475, 0.4506, 0.5246, 0.4236, 0.5104, 0.4149, 0.5399, 0.4461, 0.5399, 0.6512, 0.5774, 0.6665, 0.5484, 0.6665, 0.5819, 0.7106, 0.7964, 0.6841, 0.7905, 0.6841, 0.8475, 0.7106, 0.8475, 0.6272, 0.7905, 0.6007, 0.7964, 0.6007, 0.8475, 0.6272, 0.8475, 0.4796, 0.5399, 0.4506, 0.5246, 0.4461, 0.5399, 0.637, 0.6044, 0.6512, 0.5774, 0.6665, 0.5819, 0.6665, 0.6131, 0.7334, 0.8058, 0.7106, 0.7964, 0.7106, 0.8475, 0.7334, 0.8475, 0.6557, 0.7885, 0.6272, 0.7905, 0.6272, 0.8475, 0.6557, 0.8475, 0.6247, 0.6276, 0.637, 0.6044, 0.6665, 0.6131, 0.6665, 0.6399, 0.4236, 0.5104, 0.4004, 0.4982, 0.3881, 0.5399, 0.4149, 0.5399, 0.6841, 0.7905, 0.6557, 0.7885, 0.6557, 0.8475, 0.6841, 0.8475, 0.7892, 0.9591, 0.7892, 0.9079, 0.7043, 0.9079, 0.7043, 0.9591, 0.4804, 0.9422, 0.4804, 0.8909, 0.4234, 0.8909, 0.4234, 0.9422, 0.7756, 0.731, 0.878, 0.731, 0.8664, 0.7729, 0.787, 0.7718, 0.8553, 0.6301, 0.8553, 0.5789, 0.8825, 0.5789, 0.8825, 0.6301, 0.9364, 0.6467, 0.8793, 0.6534, 0.8793, 0.7558, 0.9364, 0.7558, 0.7689, 0.6739, 0.7816, 0.6467, 0.8665, 0.6467, 0.878, 0.6739, 0.7347, 0.1704, 0.7347, 0.1424, 0.8141, 0.1424, 0.8141, 0.1704, 0.4234, 0.9422, 0.4234, 0.8909, 0.3826, 0.9142, 0.3826, 0.9422, 0.7982, 0.5789, 0.7982, 0.6301, 0.7563, 0.6301, 0.7563, 0.6021, 0.9554, 0.6364, 0.9554, 0.534, 0.9147, 0.5454, 0.9135, 0.6248, 0.7756, 0.731, 0.7689, 0.6739, 0.878, 0.6739, 0.878, 0.731, 0.3532, 0.5443, 0.3804, 0.557, 0.3804, 0.4479, 0.3532, 0.4594, 0.7982, 0.6301, 0.7982, 0.5789, 0.8553, 0.5789, 0.8553, 0.6301, 0.5076, 0.9422, 0.5076, 0.8909, 0.4804, 0.8909, 0.4804, 0.9422, 0.0006574, 0.6733, 0.0006574, 0.7874, 0.1812, 0.7874, 0.1812, 0.6733, 0.9512, 0.3208, 0.9135, 0.3571, 0.9135, 0.4964, 0.9512, 0.5327, 0.04908, 0.0006574, 0.04908, 0.223, 0.0006574, 0.2177, 0.0006574, 0.005903, 0.431, 0.7702, 0.431, 0.6298, 0.3826, 0.6331, 0.3826, 0.7669, 0.04908, 0.4466, 0.04908, 0.2243, 0.0006574, 0.2295, 0.0006574, 0.4414, 0.8053, 0.1378, 0.8053, 0.003972, 0.8759, 0.01384, 0.8759, 0.1279, 0.03089, 0.9596, 0.03089, 0.9898, 0.01453, 0.9875, 0.01453, 0.9596, 0.3826, 0.983, 0.3826, 0.9598, 0.3954, 0.9651, 0.3954, 0.9777, 0.474, 0.9865, 0.4614, 0.9865, 0.4561, 0.9993, 0.4793, 0.9993, 0.04725, 0.9596, 0.04725, 0.9875, 0.03089, 0.9898, 0.03089, 0.9596, 0.01453, 0.9596, 0.01453, 0.9875, 0.0006574, 0.981, 0.0006574, 0.9596, 0.3954, 0.9777, 0.3954, 0.9651, 0.4105, 0.9714, 0.4677, 0.9714, 0.4614, 0.9865, 0.474, 0.9865, 0.06112, 0.9596, 0.06112, 0.981, 0.04725, 0.9875, 0.04725, 0.9596, 0.4614, 0.9865, 0.4526, 0.9777, 0.4398, 0.983, 0.4561, 0.9993, 0.5555, 0.8932, 0.5555, 0.9212, 0.5392, 0.9212, 0.5392, 0.8909, 0.5228, 0.8932, 0.5228, 0.9212, 0.5089, 0.9212, 0.5089, 0.8998, 0.3954, 0.9651, 0.4043, 0.9563, 0.4105, 0.9714, 0.4677, 0.9714, 0.4526, 0.9777, 0.4614, 0.9865, 0.5694, 0.8998, 0.5694, 0.9212, 0.5555, 0.9212, 0.5555, 0.8932, 0.5392, 0.8909, 0.5392, 0.9212, 0.5228, 0.9212, 0.5228, 0.8932, 0.3826, 0.9598, 0.3989, 0.9435, 0.4043, 0.9563, 0.3954, 0.9651, 0.4043, 0.9563, 0.4168, 0.9563, 0.4105, 0.9714, 0.4677, 0.9714, 0.4526, 0.9651, 0.4526, 0.9777, 0.5694, 0.9212, 0.5694, 0.9425, 0.5555, 0.9491, 0.5555, 0.9212, 0.5392, 0.9212, 0.5392, 0.9514, 0.5228, 0.9491, 0.5228, 0.9212, 0.3989, 0.9435, 0.4221, 0.9435, 0.4168, 0.9563, 0.4043, 0.9563, 0.4526, 0.9777, 0.4526, 0.9651, 0.4398, 0.9598, 0.4398, 0.983, 0.5555, 0.9212, 0.5555, 0.9491, 0.5392, 0.9514, 0.5392, 0.9212, 0.5228, 0.9212, 0.5228, 0.9491, 0.5089, 0.9425, 0.5089, 0.9212, 0.3048, 0.9821, 0.3048, 0.9607, 0.2909, 0.9607, 0.2909, 0.9886, 0.2746, 0.9909, 0.2746, 0.9607, 0.2582, 0.9607, 0.2582, 0.9886, 0.4221, 0.9435, 0.4384, 0.9598, 0.4256, 0.9651, 0.4168, 0.9563, 0.4526, 0.9651, 0.4614, 0.9563, 0.4561, 0.9435, 0.4398, 0.9598, 0.2909, 0.9886, 0.2909, 0.9607, 0.2746, 0.9607, 0.2746, 0.9909, 0.2582, 0.9886, 0.2582, 0.9607, 0.2443, 0.9607, 0.2443, 0.9821, 0.4168, 0.9563, 0.4256, 0.9651, 0.4105, 0.9714, 0.4677, 0.9714, 0.4614, 0.9563, 0.4526, 0.9651, 0.4614, 0.9563, 0.474, 0.9563, 0.4793, 0.9435, 0.4561, 0.9435, 0.2909, 0.9607, 0.2909, 0.9328, 0.2746, 0.9305, 0.2746, 0.9607, 0.2582, 0.9607, 0.2582, 0.9328, 0.2443, 0.9393, 0.2443, 0.9607, 0.4256, 0.9651, 0.4256, 0.9777, 0.4105, 0.9714, 0.4677, 0.9714, 0.474, 0.9563, 0.4614, 0.9563, 0.3048, 0.9607, 0.3048, 0.9393, 0.2909, 0.9328, 0.2909, 0.9607, 0.2746, 0.9607, 0.2746, 0.9305, 0.2582, 0.9328, 0.2582, 0.9607, 0.4384, 0.9598, 0.4384, 0.983, 0.4256, 0.9777, 0.4256, 0.9651, 0.9381, 0.9571, 0.9381, 0.9292, 0.9218, 0.9292, 0.9218, 0.9594, 0.9054, 0.9571, 0.9054, 0.9292, 0.8915, 0.9292, 0.8915, 0.9505, 0.4256, 0.9777, 0.4168, 0.9865, 0.4105, 0.9714, 0.4677, 0.9714, 0.4828, 0.9651, 0.474, 0.9563, 0.952, 0.9505, 0.952, 0.9292, 0.9381, 0.9292, 0.9381, 0.9571, 0.9218, 0.9594, 0.9218, 0.9292, 0.9054, 0.9292, 0.9054, 0.9571, 0.4384, 0.983, 0.4221, 0.9993, 0.4168, 0.9865, 0.4256, 0.9777, 0.474, 0.9563, 0.4828, 0.9651, 0.4956, 0.9598, 0.4793, 0.9435, 0.4677, 0.9714, 0.4828, 0.9777, 0.4828, 0.9651, 0.952, 0.9292, 0.952, 0.9078, 0.9381, 0.9012, 0.9381, 0.9292, 0.9218, 0.9292, 0.9218, 0.8989, 0.9054, 0.9012, 0.9054, 0.9292, 0.4221, 0.9993, 0.3989, 0.9993, 0.4043, 0.9865, 0.4168, 0.9865, 0.4828, 0.9651, 0.4828, 0.9777, 0.4956, 0.983, 0.4956, 0.9598, 0.9381, 0.9292, 0.9381, 0.9012, 0.9218, 0.8989, 0.9218, 0.9292, 0.9054, 0.9292, 0.9054, 0.9012, 0.8915, 0.9078, 0.8915, 0.9292, 0.4168, 0.9865, 0.4043, 0.9865, 0.4105, 0.9714, 0.03089, 0.9294, 0.03089, 0.9596, 0.01453, 0.9596, 0.01453, 0.9317, 0.3989, 0.9993, 0.3826, 0.983, 0.3954, 0.9777, 0.4043, 0.9865, 0.4828, 0.9777, 0.474, 0.9865, 0.4793, 0.9993, 0.4956, 0.983, 0.04725, 0.9317, 0.04725, 0.9596, 0.03089, 0.9596, 0.03089, 0.9294, 0.01453, 0.9317, 0.01453, 0.9596, 0.0006574, 0.9596, 0.0006574, 0.9382, 0.4043, 0.9865, 0.3954, 0.9777, 0.4105, 0.9714, 0.4677, 0.9714, 0.474, 0.9865, 0.4828, 0.9777, 0.06112, 0.9382, 0.06112, 0.9596, 0.04725, 0.9596, 0.04725, 0.9317, 0.3076, 0.9259, 0.3076, 0.792, 0.356, 0.7887, 0.356, 0.9292, 0.7347, 0.1411, 0.7347, 0.0006574, 0.8053, 0.003972, 0.8053, 0.1378, 0.1903, 0.4258, 0.1903, 0.2452, 0.1197, 0.2295, 0.1197, 0.4414, 0.1197, 0.4414, 0.1197, 0.2295, 0.04908, 0.2243, 0.04908, 0.4466, 0.5722, 0.7571, 0.5722, 0.643, 0.5016, 0.6331, 0.5016, 0.7669, 0.5016, 0.7669, 0.5016, 0.6331, 0.431, 0.6298, 0.431, 0.7702, 0.1903, 0.02153, 0.1903, 0.2021, 0.1197, 0.2177, 0.1197, 0.005903, 0.1197, 0.005903, 0.1197, 0.2177, 0.04908, 0.223, 0.04908, 0.0006574, 0.08869, 0.7887, 0.08869, 0.928, 0.0006574, 0.928, 0.0006574, 0.7887, 0.3076, 0.9259, 0.2699, 0.903, 0.2699, 0.8149, 0.3076, 0.792, 0.9539, 0.0006574, 0.9162, 0.02356, 0.9162, 0.1116, 0.9539, 0.1345, 0.9122, 0.5327, 0.8746, 0.4964, 0.8746, 0.3571, 0.9122, 0.3208, 0.7575, 0.8475, 0.7575, 0.8987, 0.7347, 0.8893, 0.7347, 0.8475, 0.6699, 0.0892, 0.6654, 0.1045, 0.6924, 0.1187, 0.7011, 0.0892, 0.6279, 0.2426, 0.6432, 0.2471, 0.6279, 0.2761, 0.8674, 0.8475, 0.8674, 0.8987, 0.8409, 0.9045, 0.8409, 0.8475, 0.784, 0.8475, 0.784, 0.9045, 0.7575, 0.8987, 0.7575, 0.8475, 0.6364, 0.0892, 0.6654, 0.1045, 0.6699, 0.0892, 0.6279, 0.2114, 0.6574, 0.2201, 0.6432, 0.2471, 0.6279, 0.2426, 0.8902, 0.8475, 0.8902, 0.8893, 0.8674, 0.8987, 0.8674, 0.8475, 0.8125, 0.8475, 0.8125, 0.9066, 0.784, 0.9045, 0.784, 0.8475, 0.6279, 0.1846, 0.6697, 0.1969, 0.6574, 0.2201, 0.6279, 0.2114, 0.7011, 0.0892, 0.6924, 0.1187, 0.7156, 0.1309, 0.7279, 0.0892, 0.8409, 0.8475, 0.8409, 0.9045, 0.8125, 0.9066, 0.8125, 0.8475, 0.7156, 0.1309, 0.6821, 0.1615, 0.6924, 0.1777, 0.7334, 0.1403, 0.4603, 0.0006574, 0.4603, 0.048, 0.4319, 0.05021, 0.4319, 0.004475, 0.6697, 0.1969, 0.7002, 0.2303, 0.679, 0.2437, 0.6574, 0.2201, 0.6924, 0.1187, 0.6687, 0.1403, 0.6821, 0.1615, 0.7156, 0.1309, 0.4888, 0.004475, 0.4888, 0.05021, 0.4603, 0.048, 0.4603, 0.0006574, 0.679, 0.1791, 0.7165, 0.2201, 0.7002, 0.2303, 0.6697, 0.1969, 0.6654, 0.1045, 0.6531, 0.1157, 0.6687, 0.1403, 0.6924, 0.1187, 0.6432, 0.2471, 0.6544, 0.2593, 0.6279, 0.2761, 0.5153, 0.01567, 0.5153, 0.05667, 0.4888, 0.05021, 0.4888, 0.004475, 0.4319, 0.004475, 0.4319, 0.05021, 0.4054, 0.05667, 0.4054, 0.01567, 0.6364, 0.0892, 0.6531, 0.1157, 0.6654, 0.1045, 0.6574, 0.2201, 0.679, 0.2437, 0.6544, 0.2593, 0.6432, 0.2471, 0.6544, 0.2593, 0.6585, 0.2761, 0.6279, 0.2761, 0.5153, 0.05667, 0.5153, 0.1127, 0.4888, 0.1127, 0.4888, 0.05021, 0.4319, 0.05021, 0.4319, 0.1127, 0.4054, 0.1127, 0.4054, 0.05667, 0.6364, 0.0892, 0.6364, 0.1198, 0.6531, 0.1157, 0.679, 0.2437, 0.6869, 0.2761, 0.6585, 0.2761, 0.6544, 0.2593, 0.5381, 0.06695, 0.5381, 0.1127, 0.5153, 0.1127, 0.5153, 0.05667, 0.4603, 0.048, 0.4603, 0.1127, 0.4319, 0.1127, 0.4319, 0.05021, 0.7002, 0.2303, 0.7114, 0.2761, 0.6869, 0.2761, 0.679, 0.2437, 0.6687, 0.1403, 0.6364, 0.1482, 0.6364, 0.1727, 0.6821, 0.1615, 0.4888, 0.05021, 0.4888, 0.1127, 0.4603, 0.1127, 0.4603, 0.048, 0.4054, 0.05667, 0.4054, 0.1127, 0.3826, 0.1127, 0.3826, 0.06695, 0.6531, 0.1157, 0.6364, 0.1198, 0.6364, 0.1482, 0.6687, 0.1403, 0.6364, 0.1482, 0.6041, 0.1403, 0.5907, 0.1615, 0.6364, 0.1727, 0.4888, 0.1127, 0.4888, 0.1752, 0.4603, 0.1774, 0.4603, 0.1127, 0.4054, 0.1127, 0.4054, 0.1687, 0.3826, 0.1584, 0.3826, 0.1127, 0.6364, 0.1198, 0.6197, 0.1157, 0.6041, 0.1403, 0.6364, 0.1482, 0.6585, 0.2761, 0.6544, 0.2928, 0.6279, 0.2761, 0.5153, 0.1127, 0.5153, 0.1687, 0.4888, 0.1752, 0.4888, 0.1127, 0.4319, 0.1127, 0.4319, 0.1752, 0.4054, 0.1687, 0.4054, 0.1127, 0.6364, 0.0892, 0.6197, 0.1157, 0.6364, 0.1198, 0.6869, 0.2761, 0.679, 0.3084, 0.6544, 0.2928, 0.6585, 0.2761, 0.5381, 0.1127, 0.5381, 0.1584, 0.5153, 0.1687, 0.5153, 0.1127, 0.4603, 0.1127, 0.4603, 0.1774, 0.4319, 0.1752, 0.4319, 0.1127, 0.7114, 0.2761, 0.7002, 0.3218, 0.679, 0.3084, 0.6869, 0.2761, 0.679, 0.3084, 0.6574, 0.3321, 0.6432, 0.3051, 0.6544, 0.2928, 0.5907, 0.1615, 0.5572, 0.1309, 0.5394, 0.1403, 0.5804, 0.1777, 0.4603, 0.1774, 0.4603, 0.2247, 0.4319, 0.2209, 0.4319, 0.1752, 0.7002, 0.3218, 0.6697, 0.3553, 0.6574, 0.3321, 0.679, 0.3084, 0.6041, 0.1403, 0.5804, 0.1187, 0.5572, 0.1309, 0.5907, 0.1615, 0.4888, 0.1752, 0.4888, 0.2209, 0.4603, 0.2247, 0.4603, 0.1774, 0.7165, 0.3321, 0.679, 0.3731, 0.6697, 0.3553, 0.7002, 0.3218, 0.6197, 0.1157, 0.6074, 0.1045, 0.5804, 0.1187, 0.6041, 0.1403, 0.6544, 0.2928, 0.6432, 0.3051, 0.6279, 0.2761, 0.5153, 0.1687, 0.5153, 0.2097, 0.4888, 0.2209, 0.4888, 0.1752, 0.4319, 0.1752, 0.4319, 0.2209, 0.4054, 0.2097, 0.4054, 0.1687, 0.6364, 0.0892, 0.6074, 0.1045, 0.6197, 0.1157, 0.6074, 0.1045, 0.6029, 0.0892, 0.5717, 0.0892, 0.5804, 0.1187, 0.6432, 0.3051, 0.6279, 0.3095, 0.6279, 0.2761, 0.5153, 0.8817, 0.5153, 0.8306, 0.4888, 0.8306, 0.4888, 0.8876, 0.4319, 0.8876, 0.4319, 0.8306, 0.4054, 0.8306, 0.4054, 0.8817, 0.6364, 0.0892, 0.6029, 0.0892, 0.6074, 0.1045, 0.6574, 0.3321, 0.6279, 0.3407, 0.6279, 0.3095, 0.6432, 0.3051, 0.5381, 0.8723, 0.5381, 0.8306, 0.5153, 0.8306, 0.5153, 0.8817, 0.4603, 0.8896, 0.4603, 0.8306, 0.4319, 0.8306, 0.4319, 0.8876, 0.6697, 0.3553, 0.6279, 0.3675, 0.6279, 0.3407, 0.6574, 0.3321, 0.5804, 0.1187, 0.5717, 0.0892, 0.5449, 0.0892, 0.5572, 0.1309, 0.4888, 0.8876, 0.4888, 0.8306, 0.4603, 0.8306, 0.4603, 0.8896, 0.4054, 0.8817, 0.4054, 0.8306, 0.3826, 0.8306, 0.3826, 0.8723, 0.6279, 0.3675, 0.5862, 0.3553, 0.5984, 0.3321, 0.6279, 0.3407, 0.5717, 0.0892, 0.5804, 0.05968, 0.5572, 0.04746, 0.5449, 0.0892, 0.4888, 0.8306, 0.4888, 0.7736, 0.4603, 0.7716, 0.4603, 0.8306, 0.4054, 0.8306, 0.4054, 0.7795, 0.3826, 0.7888, 0.3826, 0.8306, 0.6029, 0.0892, 0.6074, 0.07392, 0.5804, 0.05968, 0.5717, 0.0892, 0.6279, 0.3095, 0.6126, 0.3051, 0.6279, 0.2761, 0.5153, 0.8306, 0.5153, 0.7795, 0.4888, 0.7736, 0.4888, 0.8306, 0.4319, 0.8306, 0.4319, 0.7736, 0.4054, 0.7795, 0.4054, 0.8306, 0.6364, 0.0892, 0.6074, 0.07392, 0.6029, 0.0892, 0.6279, 0.3407, 0.5984, 0.3321, 0.6126, 0.3051, 0.6279, 0.3095, 0.5381, 0.8306, 0.5381, 0.7888, 0.5153, 0.7795, 0.5153, 0.8306, 0.4603, 0.8306, 0.4603, 0.7716, 0.4319, 0.7736, 0.4319, 0.8306, 0.6364, 0.0892, 0.6197, 0.06274, 0.6074, 0.07392, 0.5984, 0.3321, 0.5768, 0.3084, 0.6015, 0.2928, 0.6126, 0.3051, 0.5572, 0.04746, 0.5907, 0.0169, 0.5804, 0.0006574, 0.5394, 0.03808, 0.2352, 0.672, 0.2352, 0.6246, 0.2067, 0.6224, 0.2067, 0.6682, 0.5862, 0.3553, 0.5556, 0.3218, 0.5768, 0.3084, 0.5984, 0.3321, 0.5804, 0.05968, 0.6041, 0.03808, 0.5907, 0.0169, 0.5572, 0.04746, 0.2637, 0.6682, 0.2637, 0.6224, 0.2352, 0.6246, 0.2352, 0.672, 0.5768, 0.3731, 0.5394, 0.3321, 0.5556, 0.3218, 0.5862, 0.3553, 0.6074, 0.07392, 0.6197, 0.06274, 0.6041, 0.03808, 0.5804, 0.05968, 0.6126, 0.3051, 0.6015, 0.2928, 0.6279, 0.2761, 0.2902, 0.657, 0.2902, 0.616, 0.2637, 0.6224, 0.2637, 0.6682, 0.2067, 0.6682, 0.2067, 0.6224, 0.1802, 0.616, 0.1802, 0.657, 0.1802, 0.616, 0.1802, 0.56, 0.1575, 0.56, 0.1575, 0.6057, 0.6197, 0.06274, 0.6364, 0.05864, 0.6364, 0.03017, 0.6041, 0.03808, 0.6015, 0.2928, 0.5974, 0.2761, 0.6279, 0.2761, 0.2902, 0.616, 0.2902, 0.56, 0.2637, 0.56, 0.2637, 0.6224, 0.2067, 0.6224, 0.2067, 0.56, 0.1802, 0.56, 0.1802, 0.616, 0.6364, 0.0892, 0.6364, 0.05864, 0.6197, 0.06274, 0.5768, 0.3084, 0.5689, 0.2761, 0.5974, 0.2761, 0.6015, 0.2928, 0.3129, 0.6057, 0.3129, 0.56, 0.2902, 0.56, 0.2902, 0.616, 0.2352, 0.6246, 0.2352, 0.56, 0.2067, 0.56, 0.2067, 0.6224, 0.5556, 0.3218, 0.5444, 0.2761, 0.5689, 0.2761, 0.5768, 0.3084, 0.6041, 0.03808, 0.6364, 0.03017, 0.6364, 0.005721, 0.5907, 0.0169, 0.2637, 0.6224, 0.2637, 0.56, 0.2352, 0.56, 0.2352, 0.6246, 0.5444, 0.2761, 0.5556, 0.2303, 0.5768, 0.2437, 0.5689, 0.2761, 0.6364, 0.03017, 0.6687, 0.03808, 0.6821, 0.0169, 0.6364, 0.005721, 0.2637, 0.56, 0.2637, 0.4975, 0.2352, 0.4953, 0.2352, 0.56, 0.1802, 0.56, 0.1802, 0.5039, 0.1575, 0.5142, 0.1575, 0.56, 0.6364, 0.05864, 0.6531, 0.06274, 0.6687, 0.03808, 0.6364, 0.03017, 0.5974, 0.2761, 0.6015, 0.2593, 0.6279, 0.2761, 0.2902, 0.56, 0.2902, 0.5039, 0.2637, 0.4975, 0.2637, 0.56, 0.2067, 0.56, 0.2067, 0.4975, 0.1802, 0.5039, 0.1802, 0.56, 0.6364, 0.0892, 0.6531, 0.06274, 0.6364, 0.05864, 0.5689, 0.2761, 0.5768, 0.2437, 0.6015, 0.2593, 0.5974, 0.2761, 0.3129, 0.56, 0.3129, 0.5142, 0.2902, 0.5039, 0.2902, 0.56, 0.2352, 0.56, 0.2352, 0.4953, 0.2067, 0.4975, 0.2067, 0.56, 0.2067, 0.4975, 0.2067, 0.4518, 0.1802, 0.4629, 0.1802, 0.5039, 0.6364, 0.0892, 0.6654, 0.07392, 0.6531, 0.06274, 0.5768, 0.2437, 0.5984, 0.2201, 0.6126, 0.2471, 0.6015, 0.2593, 0.6821, 0.0169, 0.7156, 0.04746, 0.7334, 0.03808, 0.6924, 0.0006574, 0.2352, 0.4953, 0.2352, 0.4479, 0.2067, 0.4518, 0.2067, 0.4975, 0.5556, 0.2303, 0.5862, 0.1969, 0.5984, 0.2201, 0.5768, 0.2437, 0.6687, 0.03808, 0.6924, 0.05968, 0.7156, 0.04746, 0.6821, 0.0169, 0.2637, 0.4975, 0.2637, 0.4518, 0.2352, 0.4479, 0.2352, 0.4953, 0.5394, 0.2201, 0.5768, 0.1791, 0.5862, 0.1969, 0.5556, 0.2303, 0.6531, 0.06274, 0.6654, 0.07392, 0.6924, 0.05968, 0.6687, 0.03808, 0.6015, 0.2593, 0.6126, 0.2471, 0.6279, 0.2761, 0.2902, 0.5039, 0.2902, 0.4629, 0.2637, 0.4518, 0.2637, 0.4975, 0.7575, 0.7964, 0.7575, 0.8475, 0.7347, 0.8475, 0.7347, 0.8058, 0.6654, 0.07392, 0.6699, 0.0892, 0.7011, 0.0892, 0.6924, 0.05968, 0.6126, 0.2471, 0.6279, 0.2426, 0.6279, 0.2761, 0.8674, 0.7964, 0.8674, 0.8475, 0.8409, 0.8475, 0.8409, 0.7905, 0.784, 0.7905, 0.784, 0.8475, 0.7575, 0.8475, 0.7575, 0.7964, 0.6364, 0.0892, 0.6699, 0.0892, 0.6654, 0.07392, 0.5984, 0.2201, 0.6279, 0.2114, 0.6279, 0.2426, 0.6126, 0.2471, 0.8902, 0.8058, 0.8902, 0.8475, 0.8674, 0.8475, 0.8674, 0.7964, 0.8125, 0.7885, 0.8125, 0.8475, 0.784, 0.8475, 0.784, 0.7905, 0.5862, 0.1969, 0.6279, 0.1846, 0.6279, 0.2114, 0.5984, 0.2201, 0.6924, 0.05968, 0.7011, 0.0892, 0.7279, 0.0892, 0.7156, 0.04746, 0.8409, 0.7905, 0.8409, 0.8475, 0.8125, 0.8475, 0.8125, 0.7885, 0.7905, 0.9591, 0.8754, 0.9591, 0.8754, 0.9079, 0.7905, 0.9079, 0.6758, 0.9591, 0.6187, 0.9591, 0.6187, 0.9079, 0.6758, 0.9079, 0.763, 0.4933, 0.7744, 0.4525, 0.8538, 0.4514, 0.8654, 0.4933, 0.6383, 0.4256, 0.6655, 0.4256, 0.6655, 0.3744, 0.6383, 0.3744, 0.9486, 0.8976, 0.9486, 0.7885, 0.8915, 0.7885, 0.8915, 0.8909, 0.7563, 0.5503, 0.8654, 0.5503, 0.8539, 0.5775, 0.769, 0.5775, 0.9829, 0.3195, 0.9035, 0.3195, 0.9035, 0.2915, 0.9829, 0.2915, 0.6187, 0.9591, 0.5779, 0.9591, 0.5779, 0.9311, 0.6187, 0.9079, 0.5813, 0.3744, 0.5394, 0.3976, 0.5394, 0.4256, 0.5813, 0.4256, 0.9022, 0.2171, 0.8603, 0.2287, 0.8614, 0.3081, 0.9022, 0.3195, 0.763, 0.4933, 0.8654, 0.4933, 0.8654, 0.5503, 0.7563, 0.5503, 0.3532, 0.571, 0.3532, 0.656, 0.3804, 0.6675, 0.3804, 0.5584, 0.5813, 0.4256, 0.6383, 0.4256, 0.6383, 0.3744, 0.5813, 0.3744, 0.703, 0.9591, 0.6758, 0.9591, 0.6758, 0.9079, 0.703, 0.9079])
me_cube.materials.append(None)
me_cube.use_remesh_preserve_volume = False
me_cube.use_remesh_preserve_attributes = False
me_cube.use_mirror_vertex_groups = False
me_cube.update()
arm_armature_001 = bpy.data.armatures.new('Armature.001')  # bones are not reproduced

# ---- objects
ob_armature = bpy.data.objects.new('Armature', arm_armature_001)
ob_cube = bpy.data.objects.new('Cube', me_cube)

# ---- transforms, parenting, visibility, modifiers, constraints
ob_armature.location = (0.002572, -5.987e-08, 3.3)
ob_armature.show_in_front = True
ob_armature.lineart.crease_threshold = 0.0
ob_cube.parent = ob_armature
ob_cube.matrix_parent_inverse = Matrix(((1.0, 0.0, 0.0, -0.002572), (0.0, 1.0, 0.0, 5.987e-08), (0.0, 0.0, 1.0, -3.3), (0.0, 0.0, 0.0, 1.0)))
ob_cube.location = (0.002572, -5.987e-08, 3.3)
ob_cube.lock_rotations_4d = False
ob_cube.empty_display_type = 'ARROWS'
ob_cube.lineart.crease_threshold = 0.0
_vg = ob_cube.vertex_groups.new(name='RootBone')
for _i, _w in zip([0, 1, 2, 3, 4, 5, 6, 7, 8, 10, 11, 16, 17, 18, 19, 20, 21, 22, 23, 24, 25, 26, 27, 28, 29, 30, 31, 32, 33, 34, 35, 36, 37, 38, 39, 40, 41, 42, 46, 47, 48, 53, 54, 55, 62, 63, 64, 65, 66, 67, 68, 69, 70, 71, 72, 73, 74, 75, 76, 77, 82, 85, 94, 95, 96, 97, 105, 106, 107, 108, 115, 116, 117, 118, 119, 126, 127, 128, 129, 130, 137, 139, 140, 141, 148, 152, 159, 163, 169, 170, 171, 172, 173, 174, 180, 181, 183, 184, 185, 191, 192, 193, 194, 195, 196, 202, 203, 204, 207, 211, 228, 229, 230, 231, 232, 233, 234, 235, 236, 237, 238, 239, 240, 241, 242, 243, 244, 245, 246, 247, 248, 249, 250, 251, 252, 253, 254, 255, 256, 257, 258, 259, 260, 262, 263, 264, 265, 266, 267, 268, 269, 270, 271, 272, 273, 274, 275, 276, 277, 278, 279, 280, 281, 282, 283, 284, 285, 286, 287, 288, 289, 290, 291, 292, 293, 294, 295, 296, 297, 298, 299, 300, 301, 302, 303, 304, 305, 310, 313, 321, 323, 324, 325, 332, 333, 334, 335, 336, 343, 344, 345, 346, 347, 355, 356, 357, 358, 366, 367, 368, 369, 376, 380, 386, 387, 388, 391, 397, 398, 399, 400, 401, 402, 408, 409, 411, 412, 413, 419, 420, 421, 422, 423, 424, 431, 435, 439], [1.0, 1.0, 1.0, 1.0, 1.0, 1.0, 1.0, 1.0, 0.0, 0.0, 0.0, 0.0, 0.0, 0.0, 0.0, 0.0, 0.0, 0.0, 0.0, 0.0, 0.0, 0.0, 0.0, 0.0, 0.0, 0.0, 0.0, 0.0, 0.0, 0.0, 0.0, 0.0, 0.0, 0.0, 0.0, 0.0, 0.0, 0.0, 0.0, 0.0, 0.0, 0.0, 0.0, 0.0, 0.0, 0.0, 0.0, 0.0, 1.0, 1.0, 1.0, 1.0, 1.0, 1.0, 1.0, 1.0, 1.0, 1.0, 1.0, 1.0, 0.0, 0.0, 0.0, 0.0006643, 0.007873, 0.0, 0.0, 0.0, 0.0, 0.0525, 0.0, 0.0, 0.0, 0.0, 0.0, 0.0, 0.0, 0.0, 0.0, 0.0, 0.0, 0.0, 0.06245, 2.342e-05, 0.0, 0.0, 0.0, 0.0, 0.0, 0.0, 0.0, 0.0004156, 0.03741, 0.001621, 0.0, 0.0, 0.01296, 0.1019, 0.005162, 0.0, 0.0, 0.0, 0.0, 0.00729, 0.0, 0.0, 0.0, 0.0, 0.0, 0.0, 1.0, 1.0, 1.0, 1.0, 1.0, 1.0, 1.0, 1.0, 0.0, 0.0, 0.0, 0.0, 0.0, 0.0, 0.0, 0.02282, 0.0, 0.0, 0.0, 0.0, 0.0, 0.0, 0.0, 0.0, 0.0, 0.0, 0.0, 0.0, 0.0, 0.0, 0.0, 0.0, 0.0, 0.009709, 0.0, 0.0, 0.0, 0.0, 0.0, 0.0, 0.0, 0.0, 0.0, 0.0, 0.0, 0.0, 0.0, 0.0, 0.0, 0.0, 0.0, 0.0, 0.0, 0.0, 0.0, 0.0, 0.0, 0.0, 0.0, 0.0, 0.0, 0.0, 0.0, 0.0, 0.0, 1.0, 1.0, 1.0, 1.0, 1.0, 1.0, 1.0, 1.0, 1.0, 1.0, 1.0, 1.0, 0.0, 0.0, 0.0, 0.0, 0.06245, 2.342e-05, 0.0, 0.0, 0.0, 0.0, 0.0, 0.0, 0.0, 0.0, 0.0, 0.0, 0.0, 0.0, 0.0, 0.05249, 0.0, 0.0006642, 0.007872, 0.0, 0.0, 0.0, 0.0, 0.0, 0.0, 0.0, 0.0, 0.0, 0.0, 0.0, 0.007291, 0.0, 0.0, 0.0, 0.01296, 0.1019, 0.005162, 0.0, 0.0, 0.0, 0.0004156, 0.03741, 0.001621, 0.0, 0.0, 0.0]): _vg.add([_i], _w, 'REPLACE')
_vg = ob_cube.vertex_groups.new(name='Back')
_vg = ob_cube.vertex_groups.new(name='LeftShoulder')
for _i, _w in zip([0, 2, 3, 4, 5, 6, 7, 9, 17, 24, 30, 31, 34, 35, 36, 37, 38, 39, 40, 41, 42, 43, 44, 45, 50, 51, 52, 58, 59, 65, 66, 67, 68, 69, 70, 71, 72, 73, 74, 75, 76, 77, 83, 84, 85, 93, 94, 95, 96, 97, 104, 105, 106, 107, 108, 114, 115, 116, 117, 118, 119, 126, 127, 128, 129, 130, 136, 137, 138, 139, 140, 141, 146, 147, 148, 149, 150, 151, 152, 159, 160, 161, 162, 163, 172, 173, 174, 185, 195, 196, 205, 206, 207, 210, 211, 229, 230, 231, 232, 233, 234, 235, 236, 237, 238, 239, 240, 241, 245, 246, 247, 248, 251, 252, 253, 254, 255, 256, 257, 258, 259, 260, 261, 262, 263, 264, 265, 266, 267, 268, 269, 270, 271, 272, 273, 274, 275, 276, 277, 278, 279, 280, 281, 282, 283, 284, 285, 287, 288, 289, 290, 294, 295, 296, 297, 298, 299, 300, 301, 302, 303, 304, 305, 308, 309, 310, 311, 312, 313, 320, 321, 322, 323, 324, 325, 332, 333, 334, 335, 336, 342, 343, 344, 345, 346, 347, 354, 355, 356, 357, 358, 365, 366, 367, 368, 369, 377, 378, 379, 380, 389, 390, 391, 401, 402, 413, 422, 423, 424, 431, 432, 433, 434, 435, 438, 439], [0.0, 0.0, 0.0, 0.0, 0.0, 0.0, 0.0, 0.0, 0.0, 0.0, 0.0, 0.0, 0.0, 0.0, 0.0, 0.0, 0.0, 0.0, 0.0, 0.0, 0.0, 0.0, 0.0, 0.0, 0.0, 0.0, 0.0, 0.0, 0.0, 0.0, 0.0, 0.0, 0.0, 0.0, 0.0, 0.0, 0.0, 0.0, 0.0, 0.0, 0.0, 0.0, 0.0, 0.0, 0.0, 0.0, 0.0, 0.0, 0.0, 0.0, 0.0, 0.0, 0.0, 0.0, 0.0, 0.0, 0.0, 0.0, 0.0, 0.0, 0.0, 0.0, 0.0, 0.0, 0.0, 0.0, 0.0, 0.0, 0.0, 0.0, 0.0, 0.0, 0.0, 0.0, 0.0, 0.0, 0.0, 0.0, 0.0, 0.0, 0.0, 0.0, 0.0, 0.0, 0.0, 0.0, 0.0, 0.0, 0.0, 0.0, 0.0, 0.0, 0.0, 0.0, 0.0, 0.0, 0.0, 0.0, 0.0, 0.0, 0.0, 0.0, 0.0, 0.0, 0.0, 0.0, 0.0, 0.0, 0.0, 0.0, 0.0, 0.0, 0.0, 0.0, 0.0, 0.0, 0.0, 0.0, 0.0, 0.0, 0.0, 0.0, 0.0, 0.0, 0.0, 0.0, 0.0, 0.0, 0.0, 0.0, 0.0, 0.0, 0.0, 0.0, 0.0, 0.0, 0.0, 0.0, 0.0, 0.0, 0.0, 0.0, 0.0, 0.0, 0.0, 0.0, 0.0, 0.0, 0.0, 0.0, 0.0, 0.0, 0.0, 0.0, 0.0, 0.0, 0.0, 0.0, 0.0, 0.0, 0.0, 0.0, 0.0, 0.0, 0.0, 0.0, 0.0, 0.0, 0.0, 0.0, 0.0, 0.0, 0.0, 0.0, 0.0, 0.0, 0.0, 0.0, 0.0, 0.0, 0.0, 0.0, 0.0, 0.0, 0.0, 0.0, 0.0, 0.0, 0.0, 0.0, 0.0, 0.0, 0.0, 0.0, 0.0, 0.0, 0.0, 0.0, 0.0, 0.0, 0.0, 0.0, 0.0, 0.0, 0.0, 0.0, 0.0, 0.0, 0.0, 0.0, 0.0, 0.0, 0.0, 0.0, 0.0, 0.0]): _vg.add([_i], _w, 'REPLACE')
_vg = ob_cube.vertex_groups.new(name='LeftArm1')
_vg = ob_cube.vertex_groups.new(name='LeftArm2')
for _i, _w in zip([0, 3, 8, 9, 10, 11, 12, 13, 14, 15, 16, 17, 18, 19, 20, 21, 22, 23, 24, 25, 26, 27, 28, 29, 30, 31, 32, 33, 34, 35, 36, 37, 38, 39, 40, 41, 42, 43, 44, 45, 46, 47, 48, 49, 50, 51, 52, 53, 54, 55, 56, 57, 58, 59, 60, 61, 62, 63, 64, 65, 72, 229, 230, 298], [0.0, 0.0, 1.0, 1.0, 1.0, 1.0, 1.0, 1.0, 1.0, 1.0, 1.0, 1.0, 1.0, 1.0, 1.0, 1.0, 1.0, 1.0, 1.0, 1.0, 1.0, 1.0, 1.0, 1.0, 1.0, 1.0, 1.0, 1.0, 1.0, 1.0, 1.0, 1.0, 1.0, 1.0, 1.0, 1.0, 1.0, 1.0, 1.0, 1.0, 1.0, 1.0, 1.0, 1.0, 1.0, 1.0, 1.0, 1.0, 1.0, 1.0, 1.0, 1.0, 1.0, 1.0, 1.0, 1.0, 1.0, 1.0, 1.0, 1.0, 0.0, 0.0, 0.0, 0.0]): _vg.add([_i], _w, 'REPLACE')
_vg = ob_cube.vertex_groups.new(name='RightShoulder')
for _i, _w in zip([0, 1, 2, 3, 4, 5, 6, 7, 9, 17, 29, 30, 31, 33, 34, 35, 36, 37, 38, 40, 41, 42, 43, 44, 45, 49, 50, 51, 52, 57, 58, 59, 64, 65, 66, 67, 68, 69, 70, 71, 72, 73, 74, 75, 76, 77, 78, 83, 84, 85, 86, 87, 88, 95, 96, 97, 98, 99, 100, 101, 106, 107, 108, 109, 112, 113, 114, 117, 118, 119, 120, 128, 129, 130, 131, 135, 136, 137, 138, 139, 140, 141, 142, 146, 147, 148, 149, 150, 151, 152, 158, 159, 160, 161, 162, 163, 168, 169, 170, 171, 172, 173, 174, 178, 179, 181, 182, 183, 184, 185, 190, 191, 192, 193, 194, 195, 196, 203, 204, 205, 206, 207, 211, 215, 219, 225, 228, 229, 230, 231, 232, 233, 234, 235, 236, 238, 253, 260, 261, 262, 263, 267, 268, 269, 270, 271, 274, 275, 276, 281, 282, 294, 295, 296, 297, 298, 299, 300, 301, 302, 303, 304, 305, 306, 308, 309, 310, 311, 312, 313, 314, 315, 319, 320, 321, 322, 323, 324, 325, 326, 334, 335, 336, 337, 340, 341, 342, 345, 346, 347, 348, 349, 350, 351, 356, 357, 358, 359, 360, 367, 368, 369, 370, 378, 379, 380, 387, 388, 389, 390, 391, 396, 397, 398, 399, 400, 401, 402, 406, 407, 409, 410, 411, 412, 413, 418, 419, 420, 421, 422, 423, 424, 430, 431, 432, 433, 434, 435, 438, 439], [0.0, 0.0, 0.0, 0.0, 0.0, 0.0, 0.0, 0.0, 0.0, 0.0, 0.0, 0.0, 0.0, 0.0, 0.0, 0.0, 0.0, 0.0, 0.0, 0.0, 0.0, 0.0, 0.0, 0.0, 0.0, 0.0, 0.0, 0.0, 0.0, 0.0, 0.0, 0.0, 0.0, 0.0, 0.0, 0.0, 0.0, 0.0, 0.0, 0.0, 0.0, 0.0, 0.0, 0.0, 0.0, 0.0, 0.0, 0.0, 0.0, 0.0, 0.0, 0.0, 0.0, 0.0, 0.0, 0.0, 0.0, 0.0, 0.0, 0.0, 0.0, 0.0, 0.0, 0.0, 0.0, 0.0, 0.0, 0.0, 0.0, 0.0, 0.0, 0.0, 0.0, 0.0, 0.0, 0.0, 0.0, 0.0, 0.0, 0.0, 0.0, 0.0, 0.0, 0.0, 0.0, 0.0, 0.0, 0.0, 0.0, 0.0, 0.0, 0.0, 0.0, 0.0, 0.0, 0.0, 0.0, 0.0, 0.0, 0.0, 0.0, 0.0, 0.0, 0.0, 0.0, 0.0, 0.0, 0.0, 0.0, 0.0, 0.0, 0.0, 0.0, 0.0, 0.0, 0.0, 0.0, 0.0, 0.0, 0.0, 0.0, 0.0, 0.0, 0.0, 0.0, 0.0, 0.0, 0.0, 0.0, 0.0, 0.0, 0.0, 0.0, 0.0, 0.0, 0.0, 0.0, 0.0, 0.0, 0.0, 0.0, 0.0, 0.0, 0.0, 0.0, 0.0, 0.0, 0.0, 0.0, 0.0, 0.0, 0.0, 0.0, 0.0, 0.0, 0.0, 0.0, 0.0, 0.0, 0.0, 0.0, 0.0, 0.0, 0.0, 0.0, 0.0, 0.0, 0.0, 0.0, 0.0, 0.0, 0.0, 0.0, 0.0, 0.0, 0.0, 0.0, 0.0, 0.0, 0.0, 0.0, 0.0, 0.0, 0.0, 0.0, 0.0, 0.0, 0.0, 0.0, 0.0, 0.0, 0.0, 0.0, 0.0, 0.0, 0.0, 0.0, 0.0, 0.0, 0.0, 0.0, 0.0, 0.0, 0.0, 0.0, 0.0, 0.0, 0.0, 0.0, 0.0, 0.0, 0.0, 0.0, 0.0, 0.0, 0.0, 0.0, 0.0, 0.0, 0.0, 0.0, 0.0, 0.0, 0.0, 0.0, 0.0, 0.0, 0.0, 0.0, 0.0, 0.0, 0.0, 0.0, 0.0, 0.0, 0.0, 0.0, 0.0, 0.0, 0.0]): _vg.add([_i], _w, 'REPLACE')
_vg = ob_cube.vertex_groups.new(name='RightArm1')
_vg = ob_cube.vertex_groups.new(name='RightArm2')
for _i, _w in zip([1, 68, 70, 228, 236, 237, 238, 239, 240, 241, 242, 243, 244, 245, 246, 247, 248, 249, 250, 251, 252, 253, 254, 255, 256, 257, 258, 259, 260, 261, 262, 263, 264, 265, 266, 267, 268, 269, 270, 271, 272, 273, 274, 275, 276, 277, 278, 279, 280, 281, 282, 283, 284, 285, 286, 287, 288, 289, 290, 291, 292, 293, 294, 300], [0.0, 0.0, 0.0, 0.0, 1.0, 1.0, 1.0, 1.0, 1.0, 1.0, 1.0, 1.0, 1.0, 1.0, 1.0, 1.0, 1.0, 1.0, 1.0, 1.0, 1.0, 1.0, 1.0, 1.0, 1.0, 1.0, 1.0, 1.0, 1.0, 1.0, 1.0, 1.0, 1.0, 1.0, 1.0, 1.0, 1.0, 1.0, 1.0, 1.0, 1.0, 1.0, 1.0, 1.0, 1.0, 1.0, 1.0, 1.0, 1.0, 1.0, 1.0, 1.0, 1.0, 1.0, 1.0, 1.0, 1.0, 1.0, 1.0, 1.0, 1.0, 1.0, 0.0, 0.0]): _vg.add([_i], _w, 'REPLACE')
_vg = ob_cube.vertex_groups.new(name='Neck')
for _i, _w in zip([74, 76, 77, 78, 79, 80, 82, 83, 84, 85, 86, 87, 88, 89, 90, 91, 92, 93, 94, 95, 96, 97, 101, 102, 103, 104, 105, 106, 107, 108, 113, 114, 115, 116, 117, 118, 119, 124, 126, 127, 128, 129, 130, 135, 136, 137, 138, 139, 140, 141, 145, 146, 147, 148, 149, 150, 151, 152, 153, 154, 155, 156, 157, 158, 159, 160, 161, 162, 163, 164, 165, 166, 167, 168, 170, 171, 172, 173, 174, 175, 176, 177, 182, 183, 184, 185, 186, 187, 188, 194, 195, 196, 197, 198, 199, 205, 206, 207, 208, 209, 210, 211, 303, 304, 305, 308, 309, 310, 311, 312, 313, 314, 319, 320, 321, 322, 323, 324, 325, 330, 332, 333, 334, 335, 336, 341, 342, 343, 344, 345, 346, 347, 351, 352, 353, 354, 355, 356, 357, 358, 359, 360, 361, 362, 363, 364, 365, 366, 367, 368, 369, 370, 371, 372, 373, 374, 376, 377, 378, 379, 380, 381, 382, 383, 389, 390, 391, 392, 393, 394, 400, 401, 402, 403, 404, 405, 410, 411, 412, 413, 414, 415, 416, 417, 418, 420, 421, 422, 423, 424, 425, 426, 427, 428, 429, 430, 431, 432, 433, 434, 435, 437, 438, 439], [0.0, 0.0, 0.0, 0.0, 0.0, 0.0, 0.0, 0.0, 0.0, 0.0, 0.0, 0.0, 0.0, 0.0, 0.0, 0.0, 0.0, 0.0, 0.0, 0.0, 0.0, 0.0, 0.0, 0.0, 0.0, 0.0, 0.0, 0.0, 0.0, 0.0, 0.0, 0.0, 0.0, 0.0, 0.0, 0.0, 0.0, 0.0, 0.0, 0.0, 0.0, 0.0, 0.0, 0.0, 0.0, 0.0, 0.0, 0.0, 0.0, 0.0, 0.0, 0.0, 0.0, 0.0, 0.0, 0.0, 0.0, 0.0, 0.0, 0.0, 0.0, 0.0, 0.0, 0.0, 0.0, 0.0, 0.0, 0.0, 0.0, 0.0, 0.0, 0.0, 0.0, 0.0, 0.0, 0.0, 0.0, 0.0, 0.0, 0.0, 0.0, 0.0, 0.0, 0.0, 0.0, 0.0, 0.0, 0.0, 0.0, 0.0, 0.0, 0.0, 0.0, 0.0, 0.0, 0.0, 0.0, 0.0, 0.0, 0.0, 0.0, 0.0, 0.0, 0.0, 0.0, 0.0, 0.0, 0.0, 0.0, 0.0, 0.0, 0.0, 0.0, 0.0, 0.0, 0.0, 0.0, 0.0, 0.0, 0.0, 0.0, 0.0, 0.0, 0.0, 0.0, 0.0, 0.0, 0.0, 0.0, 0.0, 0.0, 0.0, 0.0, 0.0, 0.0, 0.0, 0.0, 0.0, 0.0, 0.0, 0.0, 0.0, 0.0, 0.0, 0.0, 0.0, 0.0, 0.0, 0.0, 0.0, 0.0, 0.0, 0.0, 0.0, 0.0, 0.0, 0.0, 0.0, 0.0, 0.0, 0.0, 0.0, 0.0, 0.0, 0.0, 0.0, 0.0, 0.0, 0.0, 0.0, 0.0, 0.0, 0.0, 0.0, 0.0, 0.0, 0.0, 0.0, 0.0, 0.0, 0.0, 0.0, 0.0, 0.0, 0.0, 0.0, 0.0, 0.0, 0.0, 0.0, 0.0, 0.0, 0.0, 0.0, 0.0, 0.0, 0.0, 0.0, 0.0, 0.0, 0.0, 0.0, 0.0, 0.0]): _vg.add([_i], _w, 'REPLACE')
_vg = ob_cube.vertex_groups.new(name='Head')
for _i, _w in zip([78, 79, 80, 81, 82, 83, 84, 85, 86, 87, 88, 89, 90, 91, 92, 93, 94, 95, 96, 97, 98, 99, 100, 101, 102, 103, 104, 105, 106, 107, 108, 109, 110, 111, 112, 113, 114, 115, 116, 117, 118, 119, 120, 121, 122, 123, 124, 125, 126, 127, 128, 129, 130, 131, 132, 133, 134, 135, 136, 137, 138, 139, 140, 141, 142, 143, 144, 145, 146, 147, 148, 149, 150, 151, 152, 153, 154, 155, 156, 157, 158, 159, 160, 161, 162, 163, 164, 165, 166, 167, 168, 169, 170, 171, 172, 173, 174, 175, 176, 177, 178, 179, 180, 181, 182, 183, 184, 185, 186, 187, 188, 189, 190, 191, 192, 193, 194, 195, 196, 197, 198, 199, 200, 201, 202, 203, 204, 205, 206, 207, 208, 209, 210, 211, 306, 307, 308, 309, 310, 311, 312, 313, 314, 315, 316, 317, 318, 319, 320, 321, 322, 323, 324, 325, 326, 327, 328, 329, 330, 331, 332, 333, 334, 335, 336, 337, 338, 339, 340, 341, 342, 343, 344, 345, 346, 347, 348, 349, 350, 351, 352, 353, 354, 355, 356, 357, 358, 359, 360, 361, 362, 363, 364, 365, 366, 367, 368, 369, 370, 371, 372, 373, 374, 375, 376, 377, 378, 379, 380, 381, 382, 383, 384, 385, 386, 387, 388, 389, 390, 391, 392, 393, 394, 395, 396, 397, 398, 399, 400, 401, 402, 403, 404, 405, 406, 407, 408, 409, 410, 411, 412, 413, 414, 415, 416, 417, 418, 419, 420, 421, 422, 423, 424, 425, 426, 427, 428, 429, 430, 431, 432, 433, 434, 435, 436, 437, 438, 439], [0.9995, 0.9978, 0.9947, 0.992, 0.9877, 0.9665, 1.0, 1.0, 1.0, 0.9995, 0.9988, 0.9979, 0.9966, 0.9948, 0.992, 0.9876, 0.9801, 0.9657, 1.0, 1.0, 0.9995, 0.9989, 0.998, 0.9968, 0.9949, 0.9921, 0.9874, 0.9794, 0.9641, 1.0, 1.0, 0.9996, 0.9989, 0.9981, 0.9968, 0.995, 0.9921, 0.9873, 0.9791, 0.9632, 1.0, 1.0, 0.9995, 0.9989, 0.998, 0.9968, 0.9949, 0.992, 0.9874, 0.9793, 0.9639, 1.0, 1.0, 0.9995, 0.9988, 0.9979, 0.9966, 0.9948, 1.0, 1.0, 0.98, 0.9656, 1.0, 1.0, 0.9995, 0.9988, 0.9978, 0.9965, 1.0, 1.0, 1.0, 1.0, 0.9665, 1.0, 1.0, 0.9995, 0.9988, 0.9979, 0.9966, 0.9948, 0.992, 1.0, 1.0, 0.9657, 1.0, 1.0, 0.9995, 0.9989, 0.998, 0.9968, 0.9949, 0.9921, 1.0, 1.0, 1.0, 1.0, 1.0, 0.9996, 0.9989, 0.9981, 0.9968, 0.995, 0.9921, 1.0, 1.0, 1.0, 1.0, 1.0, 0.9995, 0.9989, 0.998, 0.9968, 1.0, 1.0, 0.9898, 1.0, 0.9639, 1.0, 1.0, 0.9995, 0.9988, 0.9979, 0.9966, 0.9948, 1.0, 1.0, 0.9801, 0.9656, 1.0, 1.0, 0.9988, 0.9965, 0.9804, 1.0, 0.9995, 0.9978, 1.0, 1.0, 1.0, 0.9665, 1.0, 1.0, 1.0, 0.9995, 0.9988, 0.9979, 0.9966, 0.9948, 1.0, 1.0, 0.9801, 0.9657, 1.0, 1.0, 0.9995, 0.9989, 0.998, 0.9968, 0.9949, 0.9921, 0.9874, 0.9794, 0.9641, 1.0, 1.0, 0.9996, 0.9989, 0.9981, 0.9968, 0.995, 0.9921, 0.9873, 0.9791, 0.9632, 1.0, 1.0, 0.9995, 0.9989, 0.998, 0.9968, 0.9949, 0.992, 0.9874, 0.9793, 0.9639, 1.0, 1.0, 0.9995, 0.9988, 0.9979, 0.9966, 0.9948, 0.992, 0.9876, 0.98, 0.9656, 1.0, 1.0, 0.9995, 0.9988, 0.9978, 0.9965, 0.9947, 0.992, 0.9877, 0.9804, 0.9665, 1.0, 1.0, 0.9995, 0.9988, 0.9979, 0.9966, 0.9948, 1.0, 1.0, 0.9802, 0.9657, 1.0, 1.0, 0.9995, 0.9989, 0.998, 0.9968, 1.0, 1.0, 0.9898, 1.0, 0.9641, 1.0, 1.0, 0.9996, 0.9989, 0.9981, 0.9968, 0.995, 0.9921, 1.0, 1.0, 1.0, 1.0, 1.0, 0.9995, 0.9989, 0.998, 0.9968, 0.9949, 0.992, 1.0, 1.0, 1.0, 1.0, 1.0, 0.9995, 0.9988, 0.9979, 0.9966, 0.9948, 0.992, 1.0, 1.0, 0.9656, 1.0, 1.0, 0.9988, 0.9965, 1.0, 1.0]): _vg.add([_i], _w, 'REPLACE')
_vg = ob_cube.vertex_groups.new(name='KolkL')
for _i, _w in zip([0, 1, 2, 3, 4, 5, 6, 7, 8, 9, 10, 11, 12, 13, 14, 15, 16, 17, 18, 19, 20, 21, 22, 23, 24, 25, 26, 27, 28, 29, 30, 31, 32, 33, 34, 35, 36, 37, 38, 39, 40, 41, 42, 43, 44, 45, 46, 47, 48, 49, 50, 51, 52, 53, 54, 55, 56, 57, 58, 59, 60, 61, 63, 64, 65, 66, 67, 68, 69, 70, 71, 72, 73, 74, 75, 76, 77, 83, 84, 85, 93, 94, 95, 96, 97, 105, 106, 107, 108, 118, 119, 129, 130, 140, 141, 150, 151, 152, 160, 161, 162, 163, 171, 172, 173, 174, 181, 182, 183, 184, 185, 194, 195, 196, 205, 206, 207, 211, 228, 229, 230, 231, 232, 233, 234, 235, 236, 237, 238, 239, 245, 246, 247, 252, 253, 254, 255, 256, 257, 258, 259, 260, 261, 262, 263, 264, 265, 266, 267, 268, 269, 270, 271, 272, 273, 274, 275, 276, 277, 278, 279, 280, 281, 282, 285, 286, 287, 293, 294, 295, 296, 297, 298, 299, 300, 301, 302, 303, 304, 305, 311, 312, 313, 324, 325, 335, 336, 346, 347, 355, 356, 357, 358, 365, 366, 367, 368, 369, 378, 379, 380, 389, 390, 391, 400, 401, 402, 409, 410, 411, 412, 413, 421, 422, 423, 424, 432, 433, 434, 435, 439], [0.0, 0.0, 0.0, 0.0, 0.0, 0.0, 0.0, 0.0, 0.0, 0.0, 0.0, 0.0, 0.0, 0.0, 0.0, 0.0, 0.0, 0.0, 0.0, 0.0, 0.0, 0.0, 0.0, 0.0, 0.0, 0.0, 0.0, 0.0, 0.0, 0.0, 0.0, 0.0, 0.0, 0.0, 0.0, 0.0, 0.0, 0.0, 0.0, 0.0, 0.0, 0.0, 0.0, 0.0, 0.0, 0.0, 0.0, 0.0, 0.0, 0.0, 0.0, 0.0, 0.0, 0.0, 0.0, 0.0, 0.0, 0.0, 0.0, 0.0, 0.0, 0.0, 0.0, 0.0, 0.0, 0.0, 0.0, 0.0, 0.0, 0.0, 0.0, 0.0, 0.0, 0.0, 0.0, 0.0, 0.0, 0.0, 0.0, 0.0, 0.0, 0.0, 0.0, 0.0, 0.0, 0.0, 0.0, 0.0, 0.0, 0.0, 0.0, 0.0, 0.0, 0.0, 0.0, 0.0, 0.0, 0.0, 0.0, 0.0, 0.0, 0.0, 0.0, 0.0, 0.0, 0.0, 0.0, 0.0, 0.0, 0.0, 0.0, 0.0, 0.0, 0.0, 0.0, 0.0, 0.0, 0.0, 0.0, 0.0, 0.0, 0.0, 0.0, 0.0, 0.0, 0.0, 0.0, 0.0, 0.0, 0.0, 0.0, 0.0, 0.0, 0.0, 0.0, 0.0, 0.0, 0.0, 0.0, 0.0, 0.0, 0.0, 0.0, 0.0, 0.0, 0.0, 0.0, 0.0, 0.0, 0.0, 0.0, 0.0, 0.0, 0.0, 0.0, 0.0, 0.0, 0.0, 0.0, 0.0, 0.0, 0.0, 0.0, 0.0, 0.0, 0.0, 0.0, 0.0, 0.0, 0.0, 0.0, 0.0, 0.0, 0.0, 0.0, 0.0, 0.0, 0.0, 0.0, 0.0, 0.0, 0.0, 0.0, 0.0, 0.0, 0.0, 0.0, 0.0, 0.0, 0.0, 0.0, 0.0, 0.0, 0.0, 0.0, 0.0, 0.0, 0.0, 0.0, 0.0, 0.0, 0.0, 0.0, 0.0, 0.0, 0.0, 0.0, 0.0, 0.0, 0.0, 0.0, 0.0, 0.0, 0.0, 0.0, 0.0, 0.0, 0.0, 0.0, 0.0, 0.0]): _vg.add([_i], _w, 'REPLACE')
_vg = ob_cube.vertex_groups.new(name='LeftLeg1')
_vg = ob_cube.vertex_groups.new(name='LeftLeg2')
for _i, _w in zip([212, 213, 214, 215, 216, 217, 218, 219, 220, 222, 223, 224, 225, 226, 227], [0.0, 0.0, 0.0, 0.0, 0.0, 0.0, 0.0, 0.03267, 0.0, 0.0, 0.0, 0.0, 0.0, 0.0, 0.0]): _vg.add([_i], _w, 'REPLACE')
_vg = ob_cube.vertex_groups.new(name='LeftFoot')
_vg.add([212, 213, 214, 215, 216, 217, 218, 219, 220, 221, 222, 223, 224, 225, 226, 227], 1.0, 'REPLACE')
_vg = ob_cube.vertex_groups.new(name='KolkD')
for _i, _w in zip([0, 1, 2, 3, 4, 5, 6, 7, 43, 44, 50, 66, 67, 68, 69, 70, 71, 72, 73, 74, 75, 76, 77, 83, 85, 94, 95, 97, 105, 106, 107, 108, 116, 117, 118, 119, 127, 128, 129, 130, 138, 139, 140, 141, 149, 150, 151, 152, 158, 159, 160, 161, 162, 163, 169, 170, 171, 172, 173, 174, 180, 181, 183, 184, 185, 192, 193, 195, 196, 204, 205, 206, 207, 210, 211, 228, 229, 230, 231, 232, 233, 234, 235, 294, 295, 296, 297, 298, 299, 300, 301, 302, 303, 304, 305, 311, 312, 313, 322, 323, 324, 325, 333, 334, 335, 336, 344, 345, 346, 347, 355, 356, 357, 358, 366, 367, 369, 377, 378, 380, 388, 389, 390, 391, 398, 399, 401, 402, 408, 409, 411, 412, 413, 419, 420, 421, 422, 423, 424, 430, 431, 432, 433, 434, 435, 438, 439], [0.04533, 0.0, 0.0, 0.06494, 0.0, 0.0, 0.0, 0.0, 0.0, 0.0, 0.0, 0.0, 0.0, 0.0, 0.0, 0.0, 0.0, 0.05167, 0.0, 0.0, 0.0, 0.0, 0.0, 0.0, 0.0, 0.0, 0.0, 0.0, 0.0, 0.0, 0.0, 0.0, 0.0, 0.0, 0.0, 0.0, 0.0, 0.0, 0.0, 0.0, 0.0, 0.0, 0.0, 0.0, 0.0, 0.0, 0.0, 0.0, 0.0, 0.0, 0.0, 0.0, 0.0, 0.0, 0.0, 0.0, 0.0, 0.0, 0.0, 0.0, 0.0, 0.0, 0.0, 0.0, 0.0, 0.0, 0.0, 0.0, 0.0, 0.0, 0.0, 0.0, 0.0, 0.0, 0.0, 0.0, 0.06434, 0.04614, 0.0, 0.0, 0.0, 0.0, 0.0, 0.0, 0.0, 0.0, 0.0, 0.01747, 0.0, 0.0, 0.0, 0.0, 0.0, 0.0, 0.0, 0.0, 0.0, 0.0, 0.0, 0.0, 0.0, 0.0, 0.0, 0.0, 0.0, 0.0, 0.0, 0.0, 0.0, 0.0, 0.0, 0.0, 0.0, 0.0, 0.0, 0.0, 0.0, 0.0, 0.0, 0.0, 0.0, 0.0, 0.0, 0.0, 0.0, 0.0, 0.0, 0.0, 0.0, 0.0, 0.0, 0.0, 0.0, 0.0, 0.0, 0.0, 0.0, 0.0, 0.0, 0.0, 0.0, 0.0, 0.0, 0.0, 0.0, 0.0, 0.0]): _vg.add([_i], _w, 'REPLACE')
_vg = ob_cube.vertex_groups.new(name='RightLeg1')
_vg = ob_cube.vertex_groups.new(name='RightLeg2')
for _i, _w in zip([260, 267, 274, 440, 441, 442, 443, 444, 445, 446, 447, 448, 451, 452, 453, 454, 455], [1.338e-06, 0.008235, 0.00237, 0.0, 0.0, 0.0, 0.0, 0.08261, 0.0, 0.0, 0.0, 0.008532, 0.0, 0.0, 0.0, 0.0, 0.0]): _vg.add([_i], _w, 'REPLACE')
_vg = ob_cube.vertex_groups.new(name='RightFoot')
_vg.add([440, 441, 442, 443, 444, 445, 446, 447, 448, 449, 450, 451, 452, 453, 454, 455], 1.0, 'REPLACE')
_m = ob_cube.modifiers.new('Armature', 'ARMATURE')
_m.object = ob_armature

# ---- collection membership
col_collection_1.objects.link(ob_armature)
col_collection_1.objects.link(ob_cube)

# ---- scene / render settings (as saved in the file)
scene.frame_start = 1; scene.frame_end = 40; scene.frame_set(6)
scene.render.engine = 'BLENDER_EEVEE_NEXT'
scene.render.resolution_percentage = 50
scene.render.dither_intensity = 0.0
scene.cycles.use_denoising = False
scene.cycles.samples = 128
scene.cycles.sampling_pattern = 'TABULATED_SOBOL'
scene.cycles.use_adaptive_sampling = False
scene.cycles.use_light_tree = False
scene.cycles.blur_glossy = 0.0
scene.cycles.sample_clamp_indirect = 0.0
scene.view_settings.view_transform = 'Standard'
bpy.context.view_layer.update()

# ---- added for rendering (the .blend has no active camera and no usable light): camera, sun
cam_auto = bpy.data.cameras.new('AutoCamera')
cam_auto.lens = 50.0
cam_auto.sensor_width = 36.0
cam_auto.clip_end = 1000.0
ob_auto_camera = bpy.data.objects.new('AutoCamera', cam_auto)
scene.collection.objects.link(ob_auto_camera)
ob_auto_camera.location = (5.93062, -7.04513, 7.3348)
ob_auto_camera.rotation_euler = (1.09748, -7.21219e-08, 0.694738)
scene.camera = ob_auto_camera
light_auto_sun = bpy.data.lights.new('AutoSun', 'SUN')
light_auto_sun.energy = 3.0
light_auto_sun.angle = 0.0523599
ob_auto_sun = bpy.data.objects.new('AutoSun', light_auto_sun)
scene.collection.objects.link(ob_auto_sun)
ob_auto_sun.rotation_euler = (0.872665, 0.174533, 0.523599)
bpy.context.view_layer.update()
